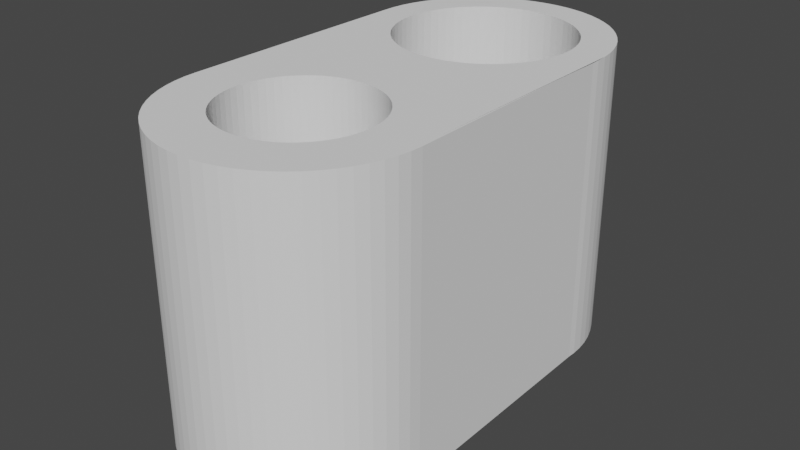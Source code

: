# Source: led_tachometer.blend  (saved by Blender 3.0.42; exported with 4.5.12 LTS)
import bpy
from mathutils import Matrix  # noqa: F401  (used for matrix-valued properties, if any)

bpy.ops.wm.read_factory_settings(use_empty=True)
scene = bpy.context.scene
scene.name = 'Scene'

# ---- collections
col_collection = bpy.data.collections.new('Collection'); scene.collection.children.link(col_collection)

# ---- world
world_world = bpy.data.worlds.new('World'); scene.world = world_world
world_world.use_nodes = True; world_world.node_tree.nodes.clear()
_N = world_world.node_tree.nodes; _L = world_world.node_tree.links
n0 = _N.new('ShaderNodeOutputWorld'); n0.name = 'World Output'; n0.location = (300, 300)
n1 = _N.new('ShaderNodeBackground'); n1.name = 'Background'; n1.location = (10, 300)
n1.inputs[0].default_value = (0.05088, 0.05088, 0.05088, 1.0)
_L.new(n1.outputs[0], n0.inputs[0])
n0.is_active_output = True
world_world.color = (0.05088, 0.05088, 0.05088)
world_world.use_sun_shadow = False
world_world.sun_shadow_jitter_overblur = 0.0

# ---- meshes
me_cylinder = bpy.data.meshes.new('Cylinder')
me_cylinder.from_pydata([(0.0, 4.86, -6.0), (0.0, 2.86, -4.0), (0.0, 4.86, 6.0), (0.2803, 2.846, -4.0), (0.4764, 4.837, -6.0), (0.4764, 4.837, 6.0), (0.9481, 4.767, -6.0), (0.558, 2.805, -4.0), (0.9481, 4.767, 6.0), (0.8302, 2.737, -4.0), (1.411, 4.651, -6.0), (1.411, 4.651, 6.0), (1.094, 2.642, -4.0), (1.86, 4.49, -6.0), (1.86, 4.49, 6.0), (1.348, 2.522, -4.0), (2.291, 4.286, -6.0), (2.291, 4.286, 6.0), (2.7, 4.041, -6.0), (1.589, 2.378, -4.0), (2.7, 4.041, 6.0), (3.083, 3.757, -6.0), (1.814, 2.211, -4.0), (3.083, 3.757, 6.0), (3.437, 3.437, -6.0), (2.022, 2.022, -4.0), (3.437, 3.437, 6.0), (3.757, 3.083, -6.0), (2.211, 1.814, -4.0), (3.757, 3.083, 6.0), (4.041, 2.7, -6.0), (2.378, 1.589, -4.0), (4.041, 2.7, 6.0), (2.522, 1.348, -4.0), (4.286, 2.291, -6.0), (4.286, 2.291, 6.0), (2.642, 1.094, -4.0), (4.49, 1.86, -6.0), (4.49, 1.86, 6.0), (2.737, 0.8302, -4.0), (4.651, 1.411, -6.0), (4.651, 1.411, 6.0), (2.805, 0.558, -4.0), (4.767, 0.9481, -6.0), (4.767, 0.9481, 6.0), (4.837, 0.4764, -6.0), (2.846, 0.2803, -4.0), (4.837, 0.4764, 6.0), (4.86, -2.124e-07, -6.0), (2.86, -1.25e-07, -4.0), (4.86, -2.124e-07, 6.0), (4.837, -0.4764, -6.0), (2.846, -0.2803, -4.0), (4.837, -0.4764, 6.0), (4.767, -0.9481, -6.0), (2.805, -0.558, -4.0), (4.767, -0.9481, 6.0), (4.651, -1.411, -6.0), (2.737, -0.8302, -4.0), (4.651, -1.411, 6.0), (4.49, -1.86, -6.0), (2.642, -1.094, -4.0), (4.49, -1.86, 6.0), (2.522, -1.348, -4.0), (4.286, -2.291, -6.0), (4.286, -2.291, 6.0), (2.378, -1.589, -4.0), (4.041, -2.7, -6.0), (4.041, -2.7, 6.0), (2.211, -1.814, -4.0), (3.757, -3.083, -6.0), (3.757, -3.083, 6.0), (2.022, -2.022, -4.0), (3.437, -3.437, -6.0), (3.437, -3.437, 6.0), (3.083, -3.757, -6.0), (1.814, -2.211, -4.0), (3.083, -3.757, 6.0), (2.7, -4.041, -6.0), (1.589, -2.378, -4.0), (2.7, -4.041, 6.0), (1.348, -2.522, -4.0), (2.291, -4.286, -6.0), (2.291, -4.286, 6.0), (1.094, -2.642, -4.0), (1.86, -4.49, -6.0), (1.86, -4.49, 6.0), (0.8302, -2.737, -4.0), (1.411, -4.651, -6.0), (1.411, -4.651, 6.0), (0.558, -2.805, -4.0), (0.9481, -4.767, -6.0), (0.9481, -4.767, 6.0), (0.2803, -2.846, -4.0), (0.4764, -4.837, -6.0), (0.4764, -4.837, 6.0), (-4.249e-07, -4.86, -6.0), (-2.5e-07, -2.86, -4.0), (-4.249e-07, -4.86, 6.0), (-0.2803, -2.846, -4.0), (-0.4764, -4.837, -6.0), (-0.4764, -4.837, 6.0), (-0.558, -2.805, -4.0), (-0.9481, -4.767, -6.0), (-0.9481, -4.767, 6.0), (-0.8302, -2.737, -4.0), (-1.411, -4.651, -6.0), (-1.411, -4.651, 6.0), (-1.094, -2.642, -4.0), (-1.86, -4.49, -6.0), (-1.86, -4.49, 6.0), (-1.348, -2.522, -4.0), (-2.291, -4.286, -6.0), (-2.291, -4.286, 6.0), (-1.589, -2.378, -4.0), (-2.7, -4.041, -6.0), (-2.7, -4.041, 6.0), (-1.814, -2.211, -4.0), (-3.083, -3.757, -6.0), (-3.083, -3.757, 6.0), (-2.022, -2.022, -4.0), (-3.437, -3.437, -6.0), (-3.437, -3.437, 6.0), (-3.757, -3.083, -6.0), (-2.211, -1.814, -4.0), (-3.757, -3.083, 6.0), (-4.041, -2.7, -6.0), (-2.378, -1.589, -4.0), (-4.041, -2.7, 6.0), (-4.286, -2.291, -6.0), (-2.522, -1.348, -4.0), (-4.286, -2.291, 6.0), (-2.642, -1.094, -4.0), (-4.49, -1.86, -6.0), (-4.49, -1.86, 6.0), (-2.737, -0.8302, -4.0), (-4.651, -1.411, -6.0), (-4.651, -1.411, 6.0), (-4.767, -0.9481, -6.0), (-2.805, -0.558, -4.0), (-4.767, -0.9481, 6.0), (-4.837, -0.4764, -6.0), (-2.846, -0.2803, -4.0), (-4.837, -0.4764, 6.0), (-2.86, 3.411e-08, -4.0), (-4.86, 5.795e-08, -6.0), (-4.86, 5.795e-08, 6.0), (-2.846, 0.2803, -4.0), (-4.837, 0.4764, -6.0), (-4.837, 0.4764, 6.0), (-2.805, 0.558, -4.0), (-4.767, 0.9481, -6.0), (-4.767, 0.9481, 6.0), (-2.737, 0.8302, -4.0), (-4.651, 1.411, -6.0), (-4.651, 1.411, 6.0), (-4.49, 1.86, -6.0), (-2.642, 1.094, -4.0), (-4.49, 1.86, 6.0), (-4.286, 2.291, -6.0), (-2.522, 1.348, -4.0), (-4.286, 2.291, 6.0), (-4.041, 2.7, -6.0), (-2.378, 1.589, -4.0), (-4.041, 2.7, 6.0), (-2.211, 1.814, -4.0), (-3.757, 3.083, -6.0), (-3.757, 3.083, 6.0), (-2.022, 2.022, -4.0), (-3.437, 3.437, -6.0), (-3.437, 3.437, 6.0), (-3.083, 3.757, -6.0), (-1.814, 2.211, -4.0), (-3.083, 3.757, 6.0), (-2.7, 4.041, -6.0), (-1.589, 2.378, -4.0), (-2.7, 4.041, 6.0), (-2.291, 4.286, -6.0), (-1.348, 2.522, -4.0), (-2.291, 4.286, 6.0), (-1.86, 4.49, -6.0), (-1.094, 2.642, -4.0), (-1.86, 4.49, 6.0), (-1.411, 4.651, -6.0), (-0.8302, 2.737, -4.0), (-1.411, 4.651, 6.0), (-0.9481, 4.767, -6.0), (-0.558, 2.805, -4.0), (-0.9481, 4.767, 6.0), (-0.2803, 2.846, -4.0), (-0.4764, 4.837, -6.0), (-0.4764, 4.837, 6.0), (0.558, -2.805, 6.0), (2.642, 1.094, 6.0), (2.737, 0.8302, 6.0), (0.2803, -2.846, 6.0), (-2.846, -0.2803, 6.0), (-2.5e-07, -2.86, 6.0), (2.805, 0.558, 6.0), (-2.86, 3.411e-08, 6.0), (-0.2803, -2.846, 6.0), (2.846, 0.2803, 6.0), (-0.558, -2.805, 6.0), (-2.846, 0.2803, 6.0), (-0.8302, -2.737, 6.0), (2.86, -1.25e-07, 6.0), (-2.805, 0.558, 6.0), (-1.094, -2.642, 6.0), (2.846, -0.2803, 6.0), (-1.348, -2.522, 6.0), (-2.737, 0.8302, 6.0), (-2.737, -0.8302, 6.0), (-2.642, -1.094, 6.0), (-2.805, -0.558, 6.0), (-1.589, -2.378, 6.0), (-2.522, -1.348, 6.0), (-2.522, 1.348, 6.0), (-2.022, -2.022, 6.0), (-2.211, -1.814, 6.0), (2.805, -0.558, 6.0), (-2.211, 1.814, 6.0), (-2.378, -1.589, 6.0), (-2.378, 1.589, 6.0), (-1.814, -2.211, 6.0), (-2.642, 1.094, 6.0), (-2.022, 2.022, 6.0), (-1.814, 2.211, 6.0), (-1.348, 2.522, 6.0), (-1.589, 2.378, 6.0), (-0.558, 2.805, 6.0), (-0.8302, 2.737, 6.0), (2.737, -0.8302, 6.0), (0.0, 2.86, 6.0), (0.558, 2.805, 6.0), (0.2803, 2.846, 6.0), (-0.2803, 2.846, 6.0), (-1.094, 2.642, 6.0), (2.642, -1.094, 6.0), (2.522, -1.348, 6.0), (2.378, -1.589, 6.0), (2.211, -1.814, 6.0), (2.022, -2.022, 6.0), (1.814, -2.211, 6.0), (0.8302, 2.737, 6.0), (0.8302, -2.737, 6.0), (1.348, -2.522, 6.0), (1.094, 2.642, 6.0), (1.814, 2.211, 6.0), (1.589, 2.378, 6.0), (1.589, -2.378, 6.0), (1.348, 2.522, 6.0), (1.094, -2.642, 6.0), (2.211, 1.814, 6.0), (2.522, 1.348, 6.0), (2.378, 1.589, 6.0), (2.022, 2.022, 6.0), (0.04901, 1.362, -6.0), (-0.4976, 1.811, -6.0), (0.04901, 1.362, -4.0), (-0.4976, 1.811, -4.0), (0.4904, 1.958, -6.0), (0.4904, 1.958, -4.0), (-0.5, 1.86, -6.0), (-0.5, 1.86, -4.0), (-4.371e-08, 1.36, -6.0), (-4.371e-08, 1.36, -4.0), (0.4976, 1.909, -6.0), (0.4976, 1.909, -4.0), (-0.04901, 1.362, -6.0), (-0.04901, 1.362, -4.0), (-0.4976, 1.909, -6.0), (-0.4976, 1.909, -4.0), (-0.09755, 1.37, -6.0), (-0.09755, 1.37, -4.0), (0.5, 1.86, -6.0), (0.5, 1.86, -4.0), (-0.4904, 1.958, -6.0), (-0.4904, 1.958, -4.0), (-0.1451, 1.382, -6.0), (-0.1451, 1.382, -4.0), (0.4976, 1.811, -6.0), (0.4976, 1.811, -4.0), (-0.1913, 1.398, -6.0), (-0.1913, 1.398, -4.0), (-0.4785, 2.005, -6.0), (-0.4785, 2.005, -4.0), (-0.4157, 2.138, -6.0), (-0.3865, 2.177, -6.0), (-0.3172, 2.247, -6.0), (-0.3536, 2.214, -6.0), (-0.2357, 1.419, -6.0), (-0.2357, 1.419, -4.0), (-0.1913, 2.322, -6.0), (-0.2357, 2.301, -6.0), (-0.2778, 1.444, -6.0), (-0.2778, 2.276, -6.0), (0.4904, 1.762, -6.0), (-0.1451, 2.338, -6.0), (-0.09755, 2.35, -6.0), (0.4904, 1.762, -4.0), (-0.04901, 2.358, -6.0), (0.04901, 2.358, -6.0), (0.1451, 2.338, -6.0), (0.09755, 1.37, -6.0), (0.09755, 2.35, -6.0), (0.0, 2.36, -6.0), (-0.4619, 2.051, -6.0), (-0.4619, 2.051, -4.0), (-0.2778, 1.444, -4.0), (0.1913, 1.398, -6.0), (0.2778, 1.444, -6.0), (0.2778, 2.276, -6.0), (0.2357, 1.419, -6.0), (0.2357, 2.301, -6.0), (0.3865, 1.543, -6.0), (0.3865, 2.177, -6.0), (0.3536, 1.506, -6.0), (0.3536, 2.214, -6.0), (0.3172, 1.473, -6.0), (0.3172, 2.247, -6.0), (0.441, 2.096, -6.0), (0.4619, 1.669, -6.0), (0.441, 1.624, -6.0), (0.4619, 2.051, -6.0), (0.4785, 1.715, -6.0), (0.4785, 1.715, -4.0), (0.4157, 1.582, -6.0), (-0.3172, 1.473, -6.0), (-0.3172, 1.473, -4.0), (0.4785, 2.005, -6.0), (-0.441, 2.096, -6.0), (-0.441, 2.096, -4.0), (0.4157, 2.138, -6.0), (-0.3536, 1.506, -6.0), (-0.3536, 1.506, -4.0), (0.1451, 1.382, -6.0), (0.4619, 1.669, -4.0), (0.1913, 2.322, -6.0), (-0.4157, 2.138, -4.0), (-0.3865, 1.543, -6.0), (-0.3865, 1.543, -4.0), (0.441, 1.624, -4.0), (-0.4157, 1.582, -6.0), (-0.4157, 1.582, -4.0), (-0.3865, 2.177, -4.0), (-0.441, 1.624, -6.0), (-0.441, 1.624, -4.0), (0.4157, 1.582, -4.0), (-0.4619, 1.669, -6.0), (-0.4785, 1.715, -6.0), (-0.4904, 1.762, -6.0), (-0.4619, 1.669, -4.0), (-0.3536, 2.214, -4.0), (-0.4785, 1.715, -4.0), (0.3865, 1.543, -4.0), (-0.3172, 2.247, -4.0), (-0.4904, 1.762, -4.0), (0.3536, 1.506, -4.0), (-0.2778, 2.276, -4.0), (-0.2357, 2.301, -4.0), (-0.1913, 2.322, -4.0), (-0.09755, 2.35, -4.0), (-0.1451, 2.338, -4.0), (0.3172, 1.473, -4.0), (0.0, 2.36, -4.0), (0.09755, 2.35, -4.0), (0.1451, 2.338, -4.0), (0.04901, 2.358, -4.0), (-0.04901, 2.358, -4.0), (0.2778, 2.276, -4.0), (0.2357, 2.301, -4.0), (0.3865, 2.177, -4.0), (0.3536, 2.214, -4.0), (0.3172, 2.247, -4.0), (0.441, 2.096, -4.0), (0.4785, 2.005, -4.0), (0.4619, 2.051, -4.0), (0.4157, 2.138, -4.0), (0.1913, 2.322, -4.0), (0.2778, 1.444, -4.0), (0.2357, 1.419, -4.0), (0.1913, 1.398, -4.0), (0.1451, 1.382, -4.0), (0.09755, 1.37, -4.0), (0.4976, -1.811, -6.0), (0.4976, -1.811, -4.0), (-0.3536, -2.214, -6.0), (-0.3536, -2.214, -4.0), (0.5, -1.86, -6.0), (0.5, -1.86, -4.0), (0.0, -1.36, -6.0), (-4.371e-08, -2.36, -6.0), (-0.3865, -2.177, -6.0), (-0.3865, -2.177, -4.0), (0.04901, -2.358, -6.0), (0.09755, -1.37, -6.0), (0.04901, -1.362, -6.0), (0.1451, -2.338, -6.0), (0.2778, -2.276, -6.0), (0.2357, -2.301, -6.0), (0.1913, -2.322, -6.0), (0.1913, -1.398, -6.0), (0.09755, -2.35, -6.0), (0.1451, -1.382, -6.0), (-0.4157, -2.138, -6.0), (-0.4157, -2.138, -4.0), (0.4976, -1.909, -6.0), (0.4976, -1.909, -4.0), (0.1913, -1.398, -4.0), (0.2357, -1.419, -4.0), (0.2778, -2.276, -4.0), (0.2357, -1.419, -6.0), (-0.441, -2.096, -6.0), (-0.441, -2.096, -4.0), (0.2778, -1.444, -4.0), (0.3172, -1.473, -4.0), (0.3536, -2.214, -4.0), (0.3536, -1.506, -4.0), (0.4157, -2.138, -4.0), (0.441, -2.096, -4.0), (0.3865, -2.177, -4.0), (0.3865, -1.543, -4.0), (0.4904, -1.958, -6.0), (0.4904, -1.958, -4.0), (0.3172, -2.247, -4.0), (-0.4619, -2.051, -6.0), (-0.4619, -2.051, -4.0), (0.2778, -1.444, -6.0), (-0.4785, -2.005, -6.0), (0.3172, -2.247, -6.0), (-0.4785, -2.005, -4.0), (0.3172, -1.473, -6.0), (0.4157, -2.138, -6.0), (0.4785, -2.005, -6.0), (0.4157, -1.582, -6.0), (0.3865, -2.177, -6.0), (0.3865, -1.543, -6.0), (0.4785, -2.005, -4.0), (0.3536, -2.214, -6.0), (0.3536, -1.506, -6.0), (0.4619, -2.051, -6.0), (0.4619, -1.669, -6.0), (0.4904, -1.762, -6.0), (0.441, -2.096, -6.0), (0.4619, -2.051, -4.0), (0.4785, -1.715, -6.0), (-0.4904, -1.958, -6.0), (-0.4904, -1.958, -4.0), (0.441, -1.624, -6.0), (-0.4976, -1.909, -6.0), (-0.4976, -1.909, -4.0), (-0.5, -1.86, -6.0), (-0.5, -1.86, -4.0), (0.4157, -1.582, -4.0), (0.441, -1.624, -4.0), (0.4619, -1.669, -4.0), (0.4785, -1.715, -4.0), (0.4904, -1.762, -4.0), (-0.4976, -1.811, -6.0), (-0.4976, -1.811, -4.0), (-0.4904, -1.762, -6.0), (-0.4904, -1.762, -4.0), (-0.4785, -1.715, -6.0), (-0.4785, -1.715, -4.0), (-0.4619, -1.669, -6.0), (-0.4619, -1.669, -4.0), (-0.2778, -2.276, -6.0), (-0.2357, -2.301, -6.0), (-0.1913, -2.322, -6.0), (-0.1451, -2.338, -6.0), (-0.1913, -1.398, -6.0), (-0.09755, -2.35, -6.0), (-0.09755, -1.37, -6.0), (-0.04901, -2.358, -6.0), (-0.04901, -1.362, -6.0), (-0.441, -1.624, -6.0), (-0.441, -1.624, -4.0), (-0.1451, -1.382, -6.0), (-0.4157, -1.582, -6.0), (-0.4157, -1.582, -4.0), (-0.2357, -1.419, -6.0), (-0.3865, -1.543, -6.0), (-0.3865, -1.543, -4.0), (-4.371e-08, -2.36, -4.0), (0.0, -1.36, -4.0), (0.04901, -2.358, -4.0), (0.04901, -1.362, -4.0), (0.1451, -1.382, -4.0), (0.2357, -2.301, -4.0), (0.1913, -2.322, -4.0), (0.1451, -2.338, -4.0), (-0.3536, -1.506, -6.0), (-0.3536, -1.506, -4.0), (0.09755, -2.35, -4.0), (0.09755, -1.37, -4.0), (-0.2778, -1.444, -6.0), (-0.3172, -2.247, -6.0), (-0.3172, -1.473, -6.0), (-0.3172, -1.473, -4.0), (-0.2778, -1.444, -4.0), (-0.2357, -2.301, -4.0), (-0.1913, -2.322, -4.0), (-0.1451, -2.338, -4.0), (-0.1451, -1.382, -4.0), (-0.09755, -2.35, -4.0), (-0.04901, -2.358, -4.0), (-0.04901, -1.362, -4.0), (-0.09755, -1.37, -4.0), (-0.2357, -1.419, -4.0), (-0.1913, -1.398, -4.0), (-0.3172, -2.247, -4.0), (-0.2778, -2.276, -4.0), (0.0, 13.2, -3.5), (0.0, 14.51, -6.0), (0.0, 14.51, 6.0), (0.3416, 13.19, -3.5), (0.4699, 14.49, -6.0), (0.6799, 13.14, -3.5), (0.4699, 14.49, 6.0), (0.9353, 14.42, -6.0), (1.012, 13.05, -3.5), (0.9353, 14.42, 6.0), (1.334, 12.94, -3.5), (1.392, 14.31, -6.0), (1.643, 12.79, -3.5), (1.392, 14.31, 6.0), (1.835, 14.15, -6.0), (1.936, 12.62, -3.5), (2.211, 12.41, -3.5), (1.835, 14.15, 6.0), (2.26, 13.95, -6.0), (2.464, 12.18, -3.5), (2.26, 13.95, 6.0), (2.663, 13.71, -6.0), (2.694, 11.93, -3.5), (2.663, 13.71, 6.0), (2.898, 11.66, -3.5), (3.041, 13.43, -6.0), (3.041, 13.43, 6.0), (3.073, 11.36, -3.5), (3.39, 13.11, -6.0), (3.22, 11.05, -3.5), (3.39, 13.11, 6.0), (3.335, 10.73, -3.5), (3.706, 12.76, -6.0), (3.418, 10.4, -3.5), (3.706, 12.76, 6.0), (3.468, 10.06, -3.5), (3.986, 12.38, -6.0), (3.986, 12.38, 6.0), (3.485, 9.72, -3.5), (4.228, 11.98, -6.0), (3.468, 9.378, -3.5), (4.228, 11.98, 6.0), (3.418, 9.04, -3.5), (4.429, 11.55, -6.0), (3.335, 8.708, -3.5), (4.429, 11.55, 6.0), (4.588, 11.11, -6.0), (3.22, 8.386, -3.5), (4.588, 11.11, 6.0), (4.702, 10.66, -6.0), (3.073, 8.077, -3.5), (4.702, 10.66, 6.0), (2.898, 7.784, -3.5), (4.771, 10.19, -6.0), (2.694, 7.509, -3.5), (4.771, 10.19, 6.0), (4.794, 9.72, -6.0), (2.464, 7.256, -3.5), (4.794, 9.72, 6.0), (2.211, 7.026, -3.5), (4.771, 9.25, -6.0), (1.936, 6.822, -3.5), (4.771, 9.25, 6.0), (1.643, 6.647, -3.5), (4.702, 8.785, -6.0), (4.702, 8.785, 6.0), (1.334, 6.5, -3.5), (4.588, 8.328, -6.0), (4.588, 8.328, 6.0), (1.012, 6.385, -3.5), (0.6799, 6.302, -3.5), (4.429, 7.885, -6.0), (0.3416, 6.252, -3.5), (4.429, 7.885, 6.0), (4.228, 7.46, -6.0), (-3.047e-07, 6.235, -3.5), (4.228, 7.46, 6.0), (3.986, 7.057, -6.0), (-0.3416, 6.252, -3.5), (-0.6799, 6.302, -3.5), (3.986, 7.057, 6.0), (3.706, 6.679, -6.0), (-1.012, 6.385, -3.5), (3.706, 6.679, 6.0), (3.39, 6.33, -6.0), (-1.334, 6.5, -3.5), (3.39, 6.33, 6.0), (-1.643, 6.647, -3.5), (3.041, 6.014, -6.0), (3.041, 6.014, 6.0), (-1.936, 6.822, -3.5), (-2.211, 7.026, -3.5), (2.663, 5.734, -6.0), (2.663, 5.734, 6.0), (-2.464, 7.256, -3.5), (2.26, 5.492, -6.0), (-2.694, 7.509, -3.5), (2.26, 5.492, 6.0), (1.835, 5.291, -6.0), (-2.898, 7.784, -3.5), (-3.073, 8.077, -3.5), (1.835, 5.291, 6.0), (1.392, 5.132, -6.0), (1.392, 5.132, 6.0), (-3.22, 8.386, -3.5), (-3.335, 8.708, -3.5), (0.9353, 5.018, -6.0), (-3.418, 9.04, -3.5), (0.9353, 5.018, 6.0), (0.4699, 4.949, -6.0), (-3.468, 9.378, -3.5), (0.4699, 4.949, 6.0), (-3.485, 9.72, -3.5), (-4.191e-07, 4.926, -6.0), (-3.468, 10.06, -3.5), (-4.191e-07, 4.926, 6.0), (-0.4699, 4.949, -6.0), (-3.418, 10.4, -3.5), (-0.4699, 4.949, 6.0), (-3.335, 10.73, -3.5), (-0.9353, 5.018, -6.0), (-3.22, 11.05, -3.5), (-0.9353, 5.018, 6.0), (-1.392, 5.132, -6.0), (-3.073, 11.36, -3.5), (-1.392, 5.132, 6.0), (-2.898, 11.66, -3.5), (-1.835, 5.291, -6.0), (-1.835, 5.291, 6.0), (-2.694, 11.93, -3.5), (-2.26, 5.492, -6.0), (-2.464, 12.18, -3.5), (-2.26, 5.492, 6.0), (-2.211, 12.41, -3.5), (-2.663, 5.734, -6.0), (-1.936, 12.62, -3.5), (-2.663, 5.734, 6.0), (-3.041, 6.014, -6.0), (-1.643, 12.79, -3.5), (-3.041, 6.014, 6.0), (-1.334, 12.94, -3.5), (-3.39, 6.33, -6.0), (-1.012, 13.05, -3.5), (-3.39, 6.33, 6.0), (-3.706, 6.679, -6.0), (-0.6799, 13.14, -3.5), (-3.706, 6.679, 6.0), (-0.3416, 13.19, -3.5), (-3.986, 7.057, -6.0), (-3.986, 7.057, 6.0), (-4.228, 7.46, -6.0), (-4.228, 7.46, 6.0), (-4.429, 7.885, -6.0), (-4.429, 7.885, 6.0), (-4.588, 8.328, -6.0), (-4.588, 8.328, 6.0), (-4.702, 8.785, -6.0), (-4.702, 8.785, 6.0), (-4.771, 9.25, -6.0), (-4.771, 9.25, 6.0), (-4.794, 9.72, -6.0), (-4.794, 9.72, 6.0), (-4.771, 10.19, -6.0), (-4.771, 10.19, 6.0), (-4.702, 10.66, -6.0), (-4.702, 10.66, 6.0), (-4.588, 11.11, -6.0), (-4.588, 11.11, 6.0), (-4.429, 11.55, -6.0), (-4.429, 11.55, 6.0), (-4.228, 11.98, -6.0), (-4.228, 11.98, 6.0), (-3.986, 12.38, -6.0), (-3.986, 12.38, 6.0), (-3.706, 12.76, -6.0), (-3.706, 12.76, 6.0), (-3.39, 13.11, -6.0), (-3.39, 13.11, 6.0), (-3.041, 13.43, -6.0), (-3.041, 13.43, 6.0), (-2.663, 13.71, -6.0), (-2.663, 13.71, 6.0), (-2.26, 13.95, -6.0), (-2.26, 13.95, 6.0), (-1.835, 14.15, -6.0), (-1.835, 14.15, 6.0), (-1.392, 14.31, -6.0), (-1.392, 14.31, 6.0), (-0.9353, 14.42, -6.0), (-0.9353, 14.42, 6.0), (-0.4699, 14.49, -6.0), (-0.4699, 14.49, 6.0), (2.654, 10.25, -6.0), (0.2652, 7.027, -6.0), (-2.693, 9.455, -6.0), (-2.706, 9.72, -6.0), (2.693, 9.985, -6.0), (-2.366e-07, 7.014, -6.0), (-2.693, 9.985, -6.0), (2.706, 9.72, -6.0), (-0.2652, 7.027, -6.0), (-2.654, 10.25, -6.0), (2.693, 9.455, -6.0), (-0.5279, 7.066, -6.0), (-2.589, 10.51, -6.0), (2.654, 9.192, -6.0), (-0.7855, 7.131, -6.0), (-2.5, 10.76, -6.0), (2.589, 8.934, -6.0), (-1.036, 7.22, -6.0), (-2.386, 11.0, -6.0), (2.5, 8.684, -6.0), (-1.276, 7.334, -6.0), (-2.25, 11.22, -6.0), (-0.2652, 12.41, -6.0), (2.386, 8.444, -6.0), (-1.503, 7.47, -6.0), (0.0, 12.43, -6.0), (0.5279, 7.066, -6.0), (0.5279, 12.37, -6.0), (-2.092, 11.44, -6.0), (0.2652, 12.41, -6.0), (0.7855, 12.31, -6.0), (1.036, 7.22, -6.0), (1.036, 12.22, -6.0), (1.717, 7.628, -6.0), (1.503, 7.47, -6.0), (1.503, 11.97, -6.0), (1.276, 7.334, -6.0), (2.25, 8.217, -6.0), (-1.717, 7.628, -6.0), (1.276, 12.11, -6.0), (0.7855, 7.131, -6.0), (-1.913, 11.63, -6.0), (1.717, 11.81, -6.0), (2.092, 8.003, -6.0), (1.913, 11.63, -6.0), (2.386, 11.0, -6.0), (-1.913, 7.807, -6.0), (2.25, 11.22, -6.0), (2.092, 11.44, -6.0), (2.589, 10.51, -6.0), (-1.717, 11.81, -6.0), (1.913, 7.807, -6.0), (-2.092, 8.003, -6.0), (2.5, 10.76, -6.0), (-1.503, 11.97, -6.0), (-2.25, 8.217, -6.0), (-1.276, 12.11, -6.0), (-2.386, 8.444, -6.0), (-1.036, 12.22, -6.0), (-2.5, 8.684, -6.0), (-0.7855, 12.31, -6.0), (-2.589, 8.934, -6.0), (-0.5279, 12.37, -6.0), (-2.654, 9.192, -6.0), (-2.589, 8.934, -3.5), (-1.012, 6.385, 6.0), (1.503, 7.47, -3.5), (-2.898, 11.66, 6.0), (3.485, 9.72, 6.0), (1.717, 11.81, -3.5), (-0.2652, 12.41, -3.5), (-2.5, 8.684, -3.5), (1.717, 7.628, -3.5), (1.503, 11.97, -3.5), (-2.654, 9.192, -3.5), (-2.694, 11.93, 6.0), (-0.5279, 12.37, -3.5), (3.468, 9.378, 6.0), (-1.334, 6.5, 6.0), (1.913, 11.63, -3.5), (1.276, 7.334, -3.5), (0.0, 12.43, -3.5), (-2.693, 9.455, -3.5), (-1.643, 6.647, 6.0), (2.092, 11.44, -3.5), (3.418, 9.04, 6.0), (-2.464, 12.18, 6.0), (1.036, 7.22, -3.5), (0.0, 13.2, 6.0), (-3.468, 9.378, 6.0), (-3.485, 9.72, 6.0), (-1.936, 6.822, 6.0), (0.3416, 13.19, 6.0), (-2.706, 9.72, -3.5), (-3.468, 10.06, 6.0), (-3.418, 9.04, 6.0), (-3.335, 8.708, 6.0), (2.25, 11.22, -3.5), (-2.211, 12.41, 6.0), (3.335, 8.708, 6.0), (-2.211, 7.026, 6.0), (-2.693, 9.985, -3.5), (0.6799, 13.14, 6.0), (0.7855, 7.131, -3.5), (-1.936, 12.62, 6.0), (2.386, 11.0, -3.5), (3.22, 8.386, 6.0), (-2.464, 7.256, 6.0), (-3.047e-07, 6.235, 6.0), (1.012, 13.05, 6.0), (-0.3416, 6.252, 6.0), (0.6799, 6.302, 6.0), (-2.654, 10.25, -3.5), (-1.643, 12.79, 6.0), (1.012, 6.385, 6.0), (0.5279, 7.066, -3.5), (2.5, 10.76, -3.5), (3.073, 8.077, 6.0), (0.3416, 6.252, 6.0), (-2.694, 7.509, 6.0), (1.334, 12.94, 6.0), (-1.334, 12.94, 6.0), (-2.589, 10.51, -3.5), (0.2652, 7.027, -3.5), (2.898, 7.784, 6.0), (2.589, 10.51, -3.5), (-2.898, 7.784, 6.0), (1.643, 12.79, 6.0), (-1.012, 13.05, 6.0), (-2.5, 10.76, -3.5), (3.335, 10.73, 6.0), (3.468, 10.06, 6.0), (2.654, 10.25, -3.5), (3.418, 10.4, 6.0), (2.694, 7.509, 6.0), (-2.366e-07, 7.014, -3.5), (-3.073, 8.077, 6.0), (1.936, 12.62, 6.0), (-0.6799, 13.14, 6.0), (-2.386, 11.0, -3.5), (2.693, 9.985, -3.5), (-3.22, 8.386, 6.0), (2.211, 12.41, 6.0), (2.464, 7.256, 6.0), (-0.3416, 13.19, 6.0), (-0.2652, 7.027, -3.5), (-2.25, 11.22, -3.5), (2.706, 9.72, -3.5), (2.464, 12.18, 6.0), (2.211, 7.026, 6.0), (-2.092, 11.44, -3.5), (-0.5279, 7.066, -3.5), (2.693, 9.455, -3.5), (2.694, 11.93, 6.0), (1.936, 6.822, 6.0), (-1.913, 11.63, -3.5), (-0.7855, 7.131, -3.5), (2.654, 9.192, -3.5), (2.898, 11.66, 6.0), (1.643, 6.647, 6.0), (-1.717, 11.81, -3.5), (-1.036, 7.22, -3.5), (3.073, 11.36, 6.0), (2.589, 8.934, -3.5), (1.334, 6.5, 6.0), (-1.503, 11.97, -3.5), (0.7855, 12.31, -3.5), (-1.276, 7.334, -3.5), (1.276, 12.11, -3.5), (3.22, 11.05, 6.0), (1.036, 12.22, -3.5), (2.5, 8.684, -3.5), (-1.276, 12.11, -3.5), (-1.503, 7.47, -3.5), (-3.418, 10.4, 6.0), (2.386, 8.444, -3.5), (-3.335, 10.73, 6.0), (-3.22, 11.05, 6.0), (-1.036, 12.22, -3.5), (-1.717, 7.628, -3.5), (2.25, 8.217, -3.5), (-3.073, 11.36, 6.0), (-0.7855, 12.31, -3.5), (-0.6799, 6.302, 6.0), (-1.913, 7.807, -3.5), (2.092, 8.003, -3.5), (1.913, 7.807, -3.5), (-2.092, 8.003, -3.5), (-2.25, 8.217, -3.5), (-2.386, 8.444, -3.5), (0.2652, 12.41, -3.5), (0.5279, 12.37, -3.5)], [], [(0, 2, 5, 4), (4, 5, 8, 6), (6, 8, 11, 10), (10, 11, 14, 13), (13, 14, 17, 16), (16, 17, 20, 18), (18, 20, 23, 21), (21, 23, 26, 24), (24, 26, 29, 27), (27, 29, 32, 30), (30, 32, 35, 34), (34, 35, 38, 37), (37, 38, 41, 40), (40, 41, 44, 43), (43, 44, 47, 45), (45, 47, 50, 48), (48, 50, 53, 51), (51, 53, 56, 54), (54, 56, 59, 57), (57, 59, 62, 60), (60, 62, 65, 64), (64, 65, 68, 67), (67, 68, 71, 70), (70, 71, 74, 73), (73, 74, 77, 75), (75, 77, 80, 78), (78, 80, 83, 82), (82, 83, 86, 85), (85, 86, 89, 88), (88, 89, 92, 91), (91, 92, 95, 94), (94, 95, 98, 96), (96, 98, 101, 100), (100, 101, 104, 103), (103, 104, 107, 106), (106, 107, 110, 109), (109, 110, 113, 112), (112, 113, 116, 115), (115, 116, 119, 118), (118, 119, 122, 121), (121, 122, 125, 123), (123, 125, 128, 126), (126, 128, 131, 129), (129, 131, 134, 133), (133, 134, 137, 136), (136, 137, 140, 138), (138, 140, 143, 141), (141, 143, 146, 145), (145, 146, 149, 148), (148, 149, 152, 151), (151, 152, 155, 154), (154, 155, 158, 156), (156, 158, 161, 159), (159, 161, 164, 162), (162, 164, 167, 166), (166, 167, 170, 169), (169, 170, 173, 171), (171, 173, 176, 174), (174, 176, 179, 177), (177, 179, 182, 180), (180, 182, 185, 183), (183, 185, 188, 186), (164, 161, 158, 155, 152, 149, 146, 143, 140, 137, 134, 131, 128, 125, 122, 119, 116, 113, 110, 107, 104, 101, 98, 95, 92, 89, 86, 83, 80, 77, 74, 71, 68, 65, 62, 59, 56, 219, 231, 237, 238, 239, 240, 241, 242, 249, 245, 251, 244, 192, 195, 197, 200, 202, 204, 207, 209, 214, 223, 217, 218, 221, 215, 212, 211, 213, 196, 199, 203, 206, 210, 224, 216, 222, 220, 225, 226, 228, 227, 236, 230, 229, 235, 232, 234, 233, 8, 5, 2, 191, 188, 185, 182, 179, 176, 173, 170, 167), (35, 32, 29, 26, 23, 20, 17, 14, 11, 8, 233, 243, 246, 250, 248, 247, 255, 252, 254, 253, 193, 194, 198, 201, 205, 208, 219, 56, 53, 50, 47, 44, 41, 38), (186, 188, 191, 190), (190, 191, 2, 0), (190, 0, 4, 6, 10, 13, 16, 18, 21, 24, 27, 30, 34, 37, 40, 43, 296, 280, 274, 266, 260, 329, 323, 320, 332, 315, 317, 319, 311, 313, 337, 302, 304, 301, 305, 300, 298, 297, 186), (391, 96, 100, 471, 473), (471, 100, 103, 106, 109, 112, 115, 118, 121, 123, 126, 129, 133, 136, 138, 141, 145, 148, 151, 154, 156, 159, 162, 166, 169, 171, 174, 177, 180, 183, 186, 297, 292, 293, 295, 288, 289, 287, 286, 330, 306, 284, 276, 270, 262, 257, 350, 349, 348, 345, 342, 339, 333, 327, 294, 290, 282, 278, 272, 268, 264, 256, 303, 335, 309, 312, 310, 318, 316, 314, 326, 322, 321, 324, 296, 43, 45, 48, 51, 54, 57, 60, 64, 67, 70, 73, 75, 78, 82, 85, 88, 91, 94, 96, 391, 394, 402, 397, 400, 399, 398, 429, 438, 435, 432, 443, 440, 433, 422, 406, 388, 384, 442, 445, 441, 448, 434, 436, 439, 431, 427, 411, 401, 403, 395, 396, 390, 474, 472, 477, 470, 480, 495, 497, 491, 481, 478, 475, 464, 462, 460, 458, 451, 449, 446, 428, 425, 412, 404, 392, 386, 496, 466, 467, 468, 469), (232, 1, 3, 234), (234, 3, 7, 233), (233, 7, 9, 243), (243, 9, 12, 246), (246, 12, 15, 250), (250, 15, 19, 248), (248, 19, 22, 247), (247, 22, 25, 255), (25, 28, 252, 255), (28, 31, 254, 252), (31, 33, 253, 254), (33, 36, 193, 253), (36, 39, 194, 193), (39, 42, 198, 194), (42, 46, 201, 198), (46, 49, 205, 201), (49, 52, 208, 205), (52, 55, 219, 208), (55, 58, 231, 219), (58, 61, 237, 231), (61, 63, 238, 237), (63, 66, 239, 238), (66, 69, 240, 239), (69, 72, 241, 240), (72, 76, 242, 241), (76, 79, 249, 242), (79, 81, 245, 249), (81, 84, 251, 245), (84, 87, 244, 251), (87, 90, 192, 244), (90, 93, 195, 192), (93, 97, 197, 195), (97, 99, 200, 197), (99, 102, 202, 200), (102, 105, 204, 202), (105, 108, 207, 204), (108, 111, 209, 207), (111, 114, 214, 209), (114, 117, 223, 214), (117, 120, 217, 223), (217, 120, 124, 218), (218, 124, 127, 221), (221, 127, 130, 215), (215, 130, 132, 212), (212, 132, 135, 211), (211, 135, 139, 213), (213, 139, 142, 196), (196, 142, 144, 199), (199, 144, 147, 203), (203, 147, 150, 206), (206, 150, 153, 210), (210, 153, 157, 224), (224, 157, 160, 216), (216, 160, 163, 222), (222, 163, 165, 220), (220, 165, 168, 225), (225, 168, 172, 226), (226, 172, 175, 228), (228, 175, 178, 227), (227, 178, 181, 236), (236, 181, 184, 230), (230, 184, 187, 229), (229, 187, 189, 235), (235, 189, 1, 232), (483, 97, 93, 90, 87, 84, 81, 79, 76, 72, 69, 66, 63, 61, 58, 55, 52, 49, 46, 42, 39, 36, 33, 31, 28, 25, 22, 19, 15, 12, 377, 374, 376, 375, 261, 267, 275, 281, 299, 325, 336, 341, 347, 354, 357, 363, 379, 380, 381, 382, 383, 258, 265, 269, 273, 279, 283, 291, 308, 328, 334, 340, 343, 346, 351, 353, 356, 259, 263, 271, 277, 285, 307, 331, 338, 181, 178, 175, 172, 168, 165, 163, 160, 157, 153, 150, 147, 144, 142, 139, 135, 132, 130, 127, 124, 120, 117, 114, 111, 108, 105, 102, 99, 502, 501, 500, 511, 510, 387, 393, 405, 413, 426, 430, 447, 450, 452, 459, 461, 463, 465, 476, 479, 482, 492, 498, 499, 508, 509, 503, 507, 506, 484, 486, 494, 487, 408, 409, 414, 415, 417, 421, 453, 454, 455, 456, 457, 385, 389, 407, 423, 437, 444, 419, 418, 420, 416, 424, 410, 488, 489, 490, 493, 485), (502, 99, 97, 483, 505, 504), (9, 7, 3, 1, 189, 187, 184, 181, 338, 344, 352, 355, 358, 359, 360, 362, 361, 368, 364, 367, 365, 366, 378, 370, 369, 373, 372, 371, 377, 12), (364, 305, 301, 367), (367, 301, 304, 365), (365, 304, 302, 366), (366, 302, 337, 378), (378, 337, 313, 370), (370, 313, 311, 369), (369, 311, 319, 373), (373, 319, 317, 372), (317, 315, 371, 372), (315, 332, 377, 371), (332, 320, 374, 377), (320, 323, 376, 374), (323, 329, 375, 376), (261, 375, 329, 260), (261, 260, 266, 267), (267, 266, 274, 275), (275, 274, 280, 281), (281, 280, 296, 299), (299, 296, 324, 325), (324, 321, 336, 325), (321, 322, 341, 336), (322, 326, 347, 341), (326, 314, 354, 347), (314, 316, 357, 354), (316, 318, 363, 357), (318, 310, 379, 363), (310, 312, 380, 379), (312, 309, 381, 380), (309, 335, 382, 381), (335, 303, 383, 382), (303, 256, 258, 383), (258, 256, 264, 265), (265, 264, 268, 269), (269, 268, 272, 273), (273, 272, 278, 279), (279, 278, 282, 283), (283, 282, 290, 291), (291, 290, 294, 308), (294, 327, 328, 308), (328, 327, 333, 334), (339, 340, 334, 333), (342, 343, 340, 339), (345, 346, 343, 342), (348, 351, 346, 345), (351, 348, 349, 353), (353, 349, 350, 356), (356, 350, 257, 259), (262, 263, 259, 257), (270, 271, 263, 262), (276, 277, 271, 270), (284, 285, 277, 276), (306, 307, 285, 284), (330, 331, 307, 306), (286, 338, 331, 330), (338, 286, 287, 344), (344, 287, 289, 352), (352, 289, 288, 355), (355, 288, 295, 358), (358, 295, 293, 359), (359, 293, 292, 360), (360, 292, 297, 362), (362, 297, 298, 361), (361, 298, 300, 368), (368, 300, 305, 364), (484, 390, 396, 486), (486, 396, 395, 494), (494, 395, 403, 487), (487, 403, 401, 408), (408, 401, 411, 409), (427, 414, 409, 411), (431, 415, 414, 427), (439, 417, 415, 431), (421, 417, 439, 436), (434, 453, 421, 436), (434, 448, 454, 453), (448, 441, 455, 454), (441, 445, 456, 455), (445, 442, 457, 456), (442, 384, 385, 457), (384, 388, 389, 385), (389, 388, 406, 407), (407, 406, 422, 423), (423, 422, 433, 437), (437, 433, 440, 444), (419, 444, 440, 443), (418, 419, 443, 432), (420, 418, 432, 435), (416, 420, 435, 438), (424, 416, 438, 429), (398, 410, 424, 429), (398, 399, 488, 410), (399, 400, 489, 488), (400, 397, 490, 489), (397, 402, 493, 490), (402, 394, 485, 493), (394, 391, 483, 485), (391, 473, 505, 483), (473, 471, 504, 505), (471, 469, 502, 504), (469, 468, 501, 502), (468, 467, 500, 501), (467, 466, 511, 500), (466, 496, 510, 511), (496, 386, 387, 510), (392, 393, 387, 386), (404, 405, 393, 392), (412, 413, 405, 404), (425, 426, 413, 412), (426, 425, 428, 430), (446, 447, 430, 428), (449, 450, 447, 446), (451, 452, 450, 449), (458, 459, 452, 451), (460, 461, 459, 458), (462, 463, 461, 460), (464, 465, 463, 462), (475, 476, 465, 464), (478, 479, 476, 475), (479, 478, 481, 482), (491, 492, 482, 481), (497, 498, 492, 491), (498, 497, 495, 499), (499, 495, 480, 508), (508, 480, 470, 509), (509, 470, 477, 503), (503, 477, 472, 507), (507, 472, 474, 506), (506, 474, 390, 484), (513, 514, 518, 516), (516, 518, 521, 519), (519, 521, 525, 523), (523, 525, 529, 526), (526, 529, 532, 530), (530, 532, 535, 533), (533, 535, 538, 537), (537, 538, 542, 540), (540, 542, 546, 544), (544, 546, 549, 548), (548, 549, 553, 551), (551, 553, 557, 555), (555, 557, 560, 558), (558, 560, 563, 561), (561, 563, 567, 565), (565, 567, 570, 568), (568, 570, 574, 572), (572, 574, 577, 576), (576, 577, 580, 579), (579, 580, 585, 583), (583, 585, 588, 586), (586, 588, 592, 589), (589, 592, 595, 593), (593, 595, 598, 596), (596, 598, 601, 600), (600, 601, 605, 604), (604, 605, 609, 607), (607, 609, 613, 610), (610, 613, 615, 614), (614, 615, 620, 618), (618, 620, 623, 621), (621, 623, 627, 625), (625, 627, 630, 628), (628, 630, 634, 632), (632, 634, 637, 635), (635, 637, 640, 639), (639, 640, 644, 642), (642, 644, 648, 646), (646, 648, 651, 649), (649, 651, 655, 653), (653, 655, 658, 656), (656, 658, 661, 660), (660, 661, 663, 662), (662, 663, 665, 664), (664, 665, 667, 666), (666, 667, 669, 668), (668, 669, 671, 670), (670, 671, 673, 672), (672, 673, 675, 674), (674, 675, 677, 676), (676, 677, 679, 678), (678, 679, 681, 680), (680, 681, 683, 682), (682, 683, 685, 684), (684, 685, 687, 686), (686, 687, 689, 688), (688, 689, 691, 690), (690, 691, 693, 692), (692, 693, 695, 694), (694, 695, 697, 696), (696, 697, 699, 698), (698, 699, 701, 700), (675, 673, 671, 793, 794, 798, 878, 880, 881, 885, 771, 779, 790, 802, 808, 817, 825, 832, 842, 848, 792, 796, 806, 813, 824, 831, 841, 846, 852, 857, 862, 866, 873, 834, 837, 835, 772, 781, 789, 803, 810, 821, 828, 838, 847, 853, 858, 863, 868, 818, 815, 822, 623, 620, 615, 613, 609, 605, 601, 598, 595, 592, 588, 585, 580, 577, 574, 570, 567, 563, 560, 557, 553, 549, 546, 542, 538, 535, 532, 529, 525, 521, 518, 514, 703, 701, 699, 697, 695, 693, 691, 689, 687, 685, 683, 681, 679, 677), (630, 627, 623, 822, 812, 814, 887, 769, 782, 787, 795, 804, 811, 823, 830, 840, 845, 800, 799, 793, 671, 669, 667, 665, 663, 661, 658, 655, 651, 648, 644, 640, 637, 634), (700, 701, 703, 702), (702, 703, 514, 513), (700, 702, 513, 516, 519, 523, 526, 530, 533, 537, 540, 544, 548, 551, 555, 558, 561, 565, 568, 572, 576, 579, 583, 586, 589, 593, 596, 600, 604, 607, 610, 614, 618, 621, 705, 730, 744, 735, 740, 738, 737, 755, 747, 741, 727, 723, 720, 717, 714, 711, 708, 704, 753, 757, 749, 751, 752, 748, 746, 739, 743, 736, 734, 731, 733, 729, 726, 766, 764, 762, 760, 758, 754, 745, 732, 725, 722, 719, 716, 713, 710, 707, 706, 670, 672, 674, 676, 678, 680, 682, 684, 686, 688, 690, 692, 694, 696, 698), (709, 705, 621, 625, 628, 632, 635, 639, 642, 646, 649, 653, 656, 660, 662, 664, 666, 668, 670, 706, 767, 765, 763, 761, 759, 756, 750, 742, 728, 724, 721, 718, 715, 712), (785, 729, 733, 894), (894, 733, 731, 895), (895, 731, 734, 870), (870, 734, 736, 874), (874, 736, 743, 872), (872, 743, 739, 777), (777, 739, 746, 773), (773, 746, 748, 783), (748, 752, 788, 783), (752, 751, 801, 788), (751, 749, 809, 801), (749, 757, 820, 809), (757, 753, 829, 820), (753, 704, 836, 829), (704, 708, 844, 836), (708, 711, 851, 844), (711, 714, 856, 851), (714, 717, 861, 856), (717, 720, 867, 861), (720, 723, 875, 867), (723, 727, 879, 875), (727, 741, 884, 879), (741, 747, 889, 884), (747, 755, 890, 889), (755, 737, 776, 890), (737, 738, 770, 776), (738, 740, 784, 770), (740, 735, 791, 784), (735, 744, 807, 791), (744, 730, 819, 807), (730, 705, 827, 819), (705, 709, 839, 827), (709, 712, 849, 839), (712, 715, 855, 849), (715, 718, 860, 855), (718, 721, 865, 860), (721, 724, 871, 865), (724, 728, 877, 871), (728, 742, 883, 877), (742, 750, 888, 883), (888, 750, 756, 891), (891, 756, 759, 892), (892, 759, 761, 893), (893, 761, 763, 775), (775, 763, 765, 768), (768, 765, 767, 778), (778, 767, 706, 786), (786, 706, 707, 797), (797, 707, 710, 805), (805, 710, 713, 816), (816, 713, 716, 826), (826, 716, 719, 833), (833, 719, 722, 843), (843, 722, 725, 850), (850, 725, 732, 854), (854, 732, 745, 859), (859, 745, 754, 864), (864, 754, 758, 869), (869, 758, 760, 876), (876, 760, 762, 882), (882, 762, 764, 886), (886, 764, 766, 780), (780, 766, 726, 774), (774, 726, 729, 785), (792, 512, 515, 796), (796, 515, 517, 806), (806, 517, 520, 813), (813, 520, 522, 824), (824, 522, 524, 831), (831, 524, 527, 841), (841, 527, 528, 846), (846, 528, 531, 852), (531, 534, 857, 852), (534, 536, 862, 857), (536, 539, 866, 862), (539, 541, 873, 866), (541, 543, 834, 873), (543, 545, 837, 834), (545, 547, 835, 837), (547, 550, 772, 835), (550, 552, 781, 772), (552, 554, 789, 781), (554, 556, 803, 789), (556, 559, 810, 803), (559, 562, 821, 810), (562, 564, 828, 821), (564, 566, 838, 828), (566, 569, 847, 838), (569, 571, 853, 847), (571, 573, 858, 853), (573, 575, 863, 858), (575, 578, 868, 863), (578, 581, 818, 868), (581, 582, 815, 818), (582, 584, 822, 815), (584, 587, 812, 822), (587, 590, 814, 812), (590, 591, 887, 814), (591, 594, 769, 887), (594, 597, 782, 769), (597, 599, 787, 782), (599, 602, 795, 787), (602, 603, 804, 795), (603, 606, 811, 804), (811, 606, 608, 823), (823, 608, 611, 830), (830, 611, 612, 840), (840, 612, 616, 845), (845, 616, 617, 800), (800, 617, 619, 799), (799, 619, 622, 793), (793, 622, 624, 794), (794, 624, 626, 798), (798, 626, 629, 878), (878, 629, 631, 880), (880, 631, 633, 881), (881, 633, 636, 885), (885, 636, 638, 771), (771, 638, 641, 779), (779, 641, 643, 790), (790, 643, 645, 802), (802, 645, 647, 808), (808, 647, 650, 817), (817, 650, 652, 825), (825, 652, 654, 832), (832, 654, 657, 842), (842, 657, 659, 848), (848, 659, 512, 792), (599, 597, 594, 591, 590, 587, 584, 827, 839, 849, 855, 860, 865, 871, 877, 883, 888, 891, 892, 893, 775, 768, 778, 786, 622, 619, 617, 616, 612, 611, 608, 606, 603, 602), (622, 786, 797, 805, 816, 826, 833, 843, 850, 854, 859, 864, 869, 876, 882, 886, 780, 774, 785, 894, 895, 870, 874, 872, 777, 773, 783, 788, 801, 809, 820, 829, 836, 844, 851, 856, 861, 867, 875, 879, 884, 889, 890, 776, 770, 784, 791, 807, 819, 827, 584, 582, 581, 578, 575, 573, 571, 569, 566, 564, 562, 559, 556, 554, 552, 550, 547, 545, 543, 541, 539, 536, 534, 531, 528, 527, 524, 522, 520, 517, 515, 512, 659, 657, 654, 652, 650, 647, 645, 643, 641, 638, 636, 633, 631, 629, 626, 624), (673, 672, 145, 146), (567, 565, 48, 50), (5, 8, 11, 14, 17, 20, 23, 26, 29, 32, 35, 38, 41, 44, 47, 50, 567, 570, 574, 577, 580, 585, 588, 592, 595, 598, 601, 605, 609, 613, 615, 620, 623, 627, 630, 634, 637, 640, 644, 648, 651, 655, 658, 661, 663, 665, 667, 669, 671, 673, 146, 149, 152, 155, 158, 161, 164, 167, 170, 173, 176, 179, 182, 185, 188, 191, 2), (0, 190, 186, 183, 180, 177, 174, 171, 169, 166, 162, 159, 156, 154, 151, 148, 145, 672, 670, 668, 666, 664, 662, 660, 656, 653, 649, 646, 642, 639, 635, 632, 628, 625, 621, 618, 614, 610, 607, 604, 600, 596, 593, 589, 586, 583, 579, 576, 572, 565, 48, 45, 43, 40, 37, 34, 30, 27, 24, 21, 18, 16, 13, 10, 6, 4)])
_uv = me_cylinder.uv_layers.new(name='UVMap')
_uv.uv.foreach_set('vector', [1.0, 0.5, 1.0, 1.0, 0.9844, 1.0, 0.9844, 0.5, 0.9844, 0.5, 0.9844, 1.0, 0.9688, 1.0, 0.9688, 0.5, 0.9688, 0.5, 0.9688, 1.0, 0.9531, 1.0, 0.9531, 0.5, 0.9531, 0.5, 0.9531, 1.0, 0.9375, 1.0, 0.9375, 0.5, 0.9375, 0.5, 0.9375, 1.0, 0.9219, 1.0, 0.9219, 0.5, 0.9219, 0.5, 0.9219, 1.0, 0.9062, 1.0, 0.9062, 0.5, 0.9062, 0.5, 0.9062, 1.0, 0.8906, 1.0, 0.8906, 0.5, 0.8906, 0.5, 0.8906, 1.0, 0.875, 1.0, 0.875, 0.5, 0.875, 0.5, 0.875, 1.0, 0.8594, 1.0, 0.8594, 0.5, 0.8594, 0.5, 0.8594, 1.0, 0.8438, 1.0, 0.8438, 0.5, 0.8438, 0.5, 0.8438, 1.0, 0.8281, 1.0, 0.8281, 0.5, 0.8281, 0.5, 0.8281, 1.0, 0.8125, 1.0, 0.8125, 0.5, 0.8125, 0.5, 0.8125, 1.0, 0.7969, 1.0, 0.7969, 0.5, 0.7969, 0.5, 0.7969, 1.0, 0.7812, 1.0, 0.7812, 0.5, 0.7812, 0.5, 0.7812, 1.0, 0.7656, 1.0, 0.7656, 0.5, 0.7656, 0.5, 0.7656, 1.0, 0.75, 1.0, 0.75, 0.5, 0.75, 0.5, 0.75, 1.0, 0.7344, 1.0, 0.7344, 0.5, 0.7344, 0.5, 0.7344, 1.0, 0.7188, 1.0, 0.7188, 0.5, 0.7188, 0.5, 0.7188, 1.0, 0.7031, 1.0, 0.7031, 0.5, 0.7031, 0.5, 0.7031, 1.0, 0.6875, 1.0, 0.6875, 0.5, 0.6875, 0.5, 0.6875, 1.0, 0.6719, 1.0, 0.6719, 0.5, 0.6719, 0.5, 0.6719, 1.0, 0.6562, 1.0, 0.6562, 0.5, 0.6562, 0.5, 0.6562, 1.0, 0.6406, 1.0, 0.6406, 0.5, 0.6406, 0.5, 0.6406, 1.0, 0.625, 1.0, 0.625, 0.5, 0.625, 0.5, 0.625, 1.0, 0.6094, 1.0, 0.6094, 0.5, 0.6094, 0.5, 0.6094, 1.0, 0.5938, 1.0, 0.5938, 0.5, 0.5938, 0.5, 0.5938, 1.0, 0.5781, 1.0, 0.5781, 0.5, 0.5781, 0.5, 0.5781, 1.0, 0.5625, 1.0, 0.5625, 0.5, 0.5625, 0.5, 0.5625, 1.0, 0.5469, 1.0, 0.5469, 0.5, 0.5469, 0.5, 0.5469, 1.0, 0.5312, 1.0, 0.5312, 0.5, 0.5312, 0.5, 0.5312, 1.0, 0.5156, 1.0, 0.5156, 0.5, 0.5156, 0.5, 0.5156, 1.0, 0.5, 1.0, 0.5, 0.5, 0.5, 0.5, 0.5, 1.0, 0.4844, 1.0, 0.4844, 0.5, 0.4844, 0.5, 0.4844, 1.0, 0.4688, 1.0, 0.4688, 0.5, 0.4688, 0.5, 0.4688, 1.0, 0.4531, 1.0, 0.4531, 0.5, 0.4531, 0.5, 0.4531, 1.0, 0.4375, 1.0, 0.4375, 0.5, 0.4375, 0.5, 0.4375, 1.0, 0.4219, 1.0, 0.4219, 0.5, 0.4219, 0.5, 0.4219, 1.0, 0.4062, 1.0, 0.4062, 0.5, 0.4062, 0.5, 0.4062, 1.0, 0.3906, 1.0, 0.3906, 0.5, 0.3906, 0.5, 0.3906, 1.0, 0.375, 1.0, 0.375, 0.5, 0.375, 0.5, 0.375, 1.0, 0.3594, 1.0, 0.3594, 0.5, 0.3594, 0.5, 0.3594, 1.0, 0.3438, 1.0, 0.3438, 0.5, 0.3438, 0.5, 0.3438, 1.0, 0.3281, 1.0, 0.3281, 0.5, 0.3281, 0.5, 0.3281, 1.0, 0.3125, 1.0, 0.3125, 0.5, 0.3125, 0.5, 0.3125, 1.0, 0.2969, 1.0, 0.2969, 0.5, 0.2969, 0.5, 0.2969, 1.0, 0.2812, 1.0, 0.2812, 0.5, 0.2812, 0.5, 0.2812, 1.0, 0.2656, 1.0, 0.2656, 0.5, 0.2656, 0.5, 0.2656, 1.0, 0.25, 1.0, 0.25, 0.5, 0.25, 0.5, 0.25, 1.0, 0.2344, 1.0, 0.2344, 0.5, 0.2344, 0.5, 0.2344, 1.0, 0.2188, 1.0, 0.2188, 0.5, 0.2188, 0.5, 0.2188, 1.0, 0.2031, 1.0, 0.2031, 0.5, 0.2031, 0.5, 0.2031, 1.0, 0.1875, 1.0, 0.1875, 0.5, 0.1875, 0.5, 0.1875, 1.0, 0.1719, 1.0, 0.1719, 0.5, 0.1719, 0.5, 0.1719, 1.0, 0.1562, 1.0, 0.1562, 0.5, 0.1562, 0.5, 0.1562, 1.0, 0.1406, 1.0, 0.1406, 0.5, 0.1406, 0.5, 0.1406, 1.0, 0.125, 1.0, 0.125, 0.5, 0.125, 0.5, 0.125, 1.0, 0.1094, 1.0, 0.1094, 0.5, 0.1094, 0.5, 0.1094, 1.0, 0.09375, 1.0, 0.09375, 0.5, 0.09375, 0.5, 0.09375, 1.0, 0.07812, 1.0, 0.07812, 0.5, 0.07812, 0.5, 0.07812, 1.0, 0.0625, 1.0, 0.0625, 0.5, 0.0625, 0.5, 0.0625, 1.0, 0.04688, 1.0, 0.04688, 0.5, 0.04688, 0.5, 0.04688, 1.0, 0.03125, 1.0, 0.03125, 0.5, 0.05045, 0.3833, 0.03834, 0.3631, 0.02827, 0.3418, 0.02033, 0.3197, 0.01461, 0.2968, 0.01116, 0.2735, 0.01, 0.25, 0.01116, 0.2265, 0.01461, 0.2032, 0.02033, 0.1803, 0.02827, 0.1582, 0.03834, 0.1369, 0.05045, 0.1167, 0.06448, 0.09775, 0.08029, 0.08029, 0.09775, 0.06448, 0.1167, 0.05045, 0.1369, 0.03834, 0.1582, 0.02827, 0.1803, 0.02033, 0.2032, 0.01461, 0.2265, 0.01116, 0.25, 0.01, 0.2735, 0.01116, 0.2968, 0.01461, 0.3197, 0.02033, 0.3418, 0.02827, 0.3631, 0.03834, 0.3833, 0.05045, 0.4023, 0.06448, 0.4197, 0.08029, 0.4355, 0.09775, 0.4496, 0.1167, 0.4617, 0.1369, 0.4717, 0.1582, 0.4797, 0.1803, 0.4854, 0.2032, 0.3885, 0.2224, 0.3852, 0.209, 0.3805, 0.196, 0.3746, 0.1834, 0.3674, 0.1715, 0.3592, 0.1604, 0.3499, 0.1501, 0.3396, 0.1408, 0.3285, 0.1326, 0.3166, 0.1254, 0.304, 0.1195, 0.291, 0.1148, 0.2776, 0.1115, 0.2638, 0.1094, 0.25, 0.1088, 0.2362, 0.1094, 0.2224, 0.1115, 0.209, 0.1148, 0.196, 0.1195, 0.1834, 0.1254, 0.1715, 0.1326, 0.1604, 0.1408, 0.1501, 0.1501, 0.1408, 0.1604, 0.1326, 0.1715, 0.1254, 0.1834, 0.1195, 0.196, 0.1148, 0.209, 0.1115, 0.2224, 0.1094, 0.2362, 0.1088, 0.25, 0.1094, 0.2638, 0.1115, 0.2776, 0.1148, 0.291, 0.1195, 0.304, 0.1254, 0.3166, 0.1326, 0.3285, 0.1408, 0.3396, 0.1501, 0.3499, 0.1604, 0.3592, 0.1715, 0.3674, 0.1834, 0.3746, 0.196, 0.3805, 0.209, 0.3852, 0.2224, 0.3885, 0.2362, 0.3906, 0.25, 0.3912, 0.2638, 0.3906, 0.2776, 0.3885, 0.2968, 0.4854, 0.2735, 0.4888, 0.25, 0.49, 0.2265, 0.4888, 0.2032, 0.4854, 0.1803, 0.4797, 0.1582, 0.4717, 0.1369, 0.4617, 0.1167, 0.4496, 0.09775, 0.4355, 0.08029, 0.4197, 0.06448, 0.4023, 0.4617, 0.3631, 0.4496, 0.3833, 0.4355, 0.4023, 0.4197, 0.4197, 0.4023, 0.4355, 0.3833, 0.4496, 0.3631, 0.4617, 0.3418, 0.4717, 0.3197, 0.4797, 0.2968, 0.4854, 0.2776, 0.3885, 0.291, 0.3852, 0.304, 0.3805, 0.3166, 0.3746, 0.3285, 0.3674, 0.3396, 0.3592, 0.3499, 0.3499, 0.3592, 0.3396, 0.3674, 0.3285, 0.3746, 0.3166, 0.3805, 0.304, 0.3852, 0.291, 0.3885, 0.2776, 0.3906, 0.2638, 0.3912, 0.25, 0.3906, 0.2362, 0.3885, 0.2224, 0.4854, 0.2032, 0.4888, 0.2265, 0.49, 0.25, 0.4888, 0.2735, 0.4854, 0.2968, 0.4797, 0.3197, 0.4717, 0.3418, 0.03125, 0.5, 0.03125, 1.0, 0.01562, 1.0, 0.01562, 0.5, 0.01562, 0.5, 0.01562, 1.0, 0.0, 1.0, 0.0, 0.5, 0.7265, 0.4888, 0.75, 0.49, 0.7735, 0.4888, 0.7968, 0.4854, 0.8197, 0.4797, 0.8418, 0.4717, 0.8631, 0.4617, 0.8833, 0.4496, 0.9023, 0.4355, 0.9197, 0.4197, 0.9355, 0.4023, 0.9496, 0.3833, 0.9617, 0.3631, 0.9717, 0.3418, 0.9797, 0.3197, 0.9854, 0.2968, 0.7742, 0.337, 0.7746, 0.3394, 0.7747, 0.3419, 0.7746, 0.3443, 0.7742, 0.3467, 0.7736, 0.349, 0.7728, 0.3513, 0.7718, 0.3535, 0.7705, 0.3556, 0.7691, 0.3575, 0.7675, 0.3593, 0.7657, 0.3609, 0.7637, 0.3624, 0.7616, 0.3636, 0.7594, 0.3647, 0.7572, 0.3655, 0.7548, 0.3661, 0.7524, 0.3664, 0.75, 0.3665, 0.7476, 0.3664, 0.7452, 0.3661, 0.7428, 0.3655, 0.7032, 0.4854, 0.75, 0.1335, 0.75, 0.01, 0.7265, 0.01116, 0.7452, 0.1339, 0.7476, 0.1336, 0.7452, 0.1339, 0.7265, 0.01116, 0.7032, 0.01461, 0.6803, 0.02033, 0.6582, 0.02827, 0.6369, 0.03834, 0.6167, 0.05045, 0.5977, 0.06448, 0.5803, 0.08029, 0.5645, 0.09775, 0.5504, 0.1167, 0.5383, 0.1369, 0.5283, 0.1582, 0.5203, 0.1803, 0.5146, 0.2032, 0.5112, 0.2265, 0.51, 0.25, 0.5112, 0.2735, 0.5146, 0.2968, 0.5203, 0.3197, 0.5283, 0.3418, 0.5383, 0.3631, 0.5504, 0.3833, 0.5645, 0.4023, 0.5803, 0.4197, 0.5977, 0.4355, 0.6167, 0.4496, 0.6369, 0.4617, 0.6582, 0.4717, 0.6803, 0.4797, 0.7032, 0.4854, 0.7428, 0.3655, 0.7406, 0.3647, 0.7384, 0.3636, 0.7363, 0.3624, 0.7343, 0.3609, 0.7325, 0.3593, 0.7309, 0.3575, 0.7295, 0.3556, 0.7282, 0.3535, 0.7272, 0.3513, 0.7264, 0.349, 0.7258, 0.3467, 0.7254, 0.3443, 0.7253, 0.3419, 0.7254, 0.3394, 0.7258, 0.337, 0.7264, 0.3347, 0.7272, 0.3324, 0.7282, 0.3302, 0.7295, 0.3281, 0.7309, 0.3262, 0.7325, 0.3244, 0.7343, 0.3228, 0.7363, 0.3213, 0.7384, 0.3201, 0.7406, 0.319, 0.7428, 0.3182, 0.7452, 0.3176, 0.7476, 0.3173, 0.75, 0.3172, 0.7524, 0.3173, 0.7548, 0.3176, 0.7572, 0.3182, 0.7594, 0.319, 0.7616, 0.3201, 0.7637, 0.3213, 0.7657, 0.3228, 0.7675, 0.3244, 0.7691, 0.3262, 0.7705, 0.3281, 0.7718, 0.3302, 0.7728, 0.3324, 0.7736, 0.3347, 0.7742, 0.337, 0.9854, 0.2968, 0.9888, 0.2735, 0.99, 0.25, 0.9888, 0.2265, 0.9854, 0.2032, 0.9797, 0.1803, 0.9717, 0.1582, 0.9617, 0.1369, 0.9496, 0.1167, 0.9355, 0.09775, 0.9197, 0.08029, 0.9023, 0.06448, 0.8833, 0.05045, 0.8631, 0.03834, 0.8418, 0.02827, 0.8197, 0.02033, 0.7968, 0.01461, 0.7735, 0.01116, 0.75, 0.01, 0.75, 0.1335, 0.7524, 0.1336, 0.7548, 0.1339, 0.7572, 0.1345, 0.7594, 0.1353, 0.7616, 0.1364, 0.7637, 0.1376, 0.7657, 0.1391, 0.7675, 0.1407, 0.7691, 0.1425, 0.7705, 0.1444, 0.7718, 0.1465, 0.7728, 0.1487, 0.7736, 0.151, 0.7742, 0.1533, 0.7746, 0.1557, 0.7747, 0.1581, 0.7746, 0.1606, 0.7742, 0.163, 0.7736, 0.1653, 0.7728, 0.1676, 0.7718, 0.1698, 0.7705, 0.1719, 0.7691, 0.1738, 0.7675, 0.1756, 0.7657, 0.1772, 0.7637, 0.1787, 0.7616, 0.1799, 0.7594, 0.181, 0.7572, 0.1818, 0.7548, 0.1824, 0.7524, 0.1827, 0.75, 0.1828, 0.7476, 0.1827, 0.7452, 0.1824, 0.7428, 0.1818, 0.7406, 0.181, 0.7384, 0.1799, 0.7363, 0.1787, 0.7343, 0.1772, 0.7325, 0.1756, 0.7309, 0.1738, 0.7295, 0.1719, 0.7282, 0.1698, 0.7272, 0.1676, 0.7264, 0.1653, 0.7258, 0.163, 0.7254, 0.1606, 0.7253, 0.1581, 0.7254, 0.1557, 0.7258, 0.1533, 0.7264, 0.151, 0.7272, 0.1487, 0.7282, 0.1465, 0.7295, 0.1444, 0.7309, 0.1425, 0.7325, 0.1407, 0.7343, 0.1391, 0.7363, 0.1376, 0.7384, 0.1364, 0.7406, 0.1353, 0.7428, 0.1345, 1.0, 0.9167, 1.0, 0.5, 0.9844, 0.5, 0.9844, 0.9167, 0.9844, 0.9167, 0.9844, 0.5, 0.9688, 0.5, 0.9688, 0.9167, 0.9688, 0.9167, 0.9688, 0.5, 0.9531, 0.5, 0.9531, 0.9167, 0.9531, 0.9167, 0.9531, 0.5, 0.9375, 0.5, 0.9375, 0.9167, 0.9375, 0.9167, 0.9375, 0.5, 0.9219, 0.5, 0.9219, 0.9167, 0.9219, 0.9167, 0.9219, 0.5, 0.9062, 0.5, 0.9062, 0.9167, 0.9062, 0.9167, 0.9062, 0.5, 0.8906, 0.5, 0.8906, 0.9167, 0.8906, 0.9167, 0.8906, 0.5, 0.875, 0.5, 0.875, 0.9167, 0.875, 0.5, 0.8594, 0.5, 0.8594, 0.9167, 0.875, 0.9167, 0.8594, 0.5, 0.8438, 0.5, 0.8438, 0.9167, 0.8594, 0.9167, 0.8438, 0.5, 0.8281, 0.5, 0.8281, 0.9167, 0.8438, 0.9167, 0.8281, 0.5, 0.8125, 0.5, 0.8125, 0.9167, 0.8281, 0.9167, 0.8125, 0.5, 0.7969, 0.5, 0.7969, 0.9167, 0.8125, 0.9167, 0.7969, 0.5, 0.7812, 0.5, 0.7812, 0.9167, 0.7969, 0.9167, 0.7812, 0.5, 0.7656, 0.5, 0.7656, 0.9167, 0.7812, 0.9167, 0.7656, 0.5, 0.75, 0.5, 0.75, 0.9167, 0.7656, 0.9167, 0.75, 0.5, 0.7344, 0.5, 0.7344, 0.9167, 0.75, 0.9167, 0.7344, 0.5, 0.7188, 0.5, 0.7188, 0.9167, 0.7344, 0.9167, 0.7188, 0.5, 0.7031, 0.5, 0.7031, 0.9167, 0.7188, 0.9167, 0.7031, 0.5, 0.6875, 0.5, 0.6875, 0.9167, 0.7031, 0.9167, 0.6875, 0.5, 0.6719, 0.5, 0.6719, 0.9167, 0.6875, 0.9167, 0.6719, 0.5, 0.6562, 0.5, 0.6562, 0.9167, 0.6719, 0.9167, 0.6562, 0.5, 0.6406, 0.5, 0.6406, 0.9167, 0.6562, 0.9167, 0.6406, 0.5, 0.625, 0.5, 0.625, 0.9167, 0.6406, 0.9167, 0.625, 0.5, 0.6094, 0.5, 0.6094, 0.9167, 0.625, 0.9167, 0.6094, 0.5, 0.5938, 0.5, 0.5938, 0.9167, 0.6094, 0.9167, 0.5938, 0.5, 0.5781, 0.5, 0.5781, 0.9167, 0.5938, 0.9167, 0.5781, 0.5, 0.5625, 0.5, 0.5625, 0.9167, 0.5781, 0.9167, 0.5625, 0.5, 0.5469, 0.5, 0.5469, 0.9167, 0.5625, 0.9167, 0.5469, 0.5, 0.5312, 0.5, 0.5312, 0.9167, 0.5469, 0.9167, 0.5312, 0.5, 0.5156, 0.5, 0.5156, 0.9167, 0.5312, 0.9167, 0.5156, 0.5, 0.5, 0.5, 0.5, 0.9167, 0.5156, 0.9167, 0.5, 0.5, 0.4844, 0.5, 0.4844, 0.9167, 0.5, 0.9167, 0.4844, 0.5, 0.4688, 0.5, 0.4688, 0.9167, 0.4844, 0.9167, 0.4688, 0.5, 0.4531, 0.5, 0.4531, 0.9167, 0.4688, 0.9167, 0.4531, 0.5, 0.4375, 0.5, 0.4375, 0.9167, 0.4531, 0.9167, 0.4375, 0.5, 0.4219, 0.5, 0.4219, 0.9167, 0.4375, 0.9167, 0.4219, 0.5, 0.4062, 0.5, 0.4062, 0.9167, 0.4219, 0.9167, 0.4062, 0.5, 0.3906, 0.5, 0.3906, 0.9167, 0.4062, 0.9167, 0.3906, 0.5, 0.375, 0.5, 0.375, 0.9167, 0.3906, 0.9167, 0.375, 0.9167, 0.375, 0.5, 0.3594, 0.5, 0.3594, 0.9167, 0.3594, 0.9167, 0.3594, 0.5, 0.3438, 0.5, 0.3437, 0.9167, 0.3438, 0.9167, 0.3438, 0.5, 0.3281, 0.5, 0.3281, 0.9167, 0.3281, 0.9167, 0.3281, 0.5, 0.3125, 0.5, 0.3125, 0.9167, 0.3125, 0.9167, 0.3125, 0.5, 0.2969, 0.5, 0.2969, 0.9167, 0.2969, 0.9167, 0.2969, 0.5, 0.2812, 0.5, 0.2812, 0.9167, 0.2812, 0.9167, 0.2812, 0.5, 0.2656, 0.5, 0.2656, 0.9167, 0.2656, 0.9167, 0.2656, 0.5, 0.25, 0.5, 0.25, 0.9167, 0.25, 0.9167, 0.25, 0.5, 0.2344, 0.5, 0.2344, 0.9167, 0.2344, 0.9167, 0.2344, 0.5, 0.2188, 0.5, 0.2188, 0.9167, 0.2188, 0.9167, 0.2188, 0.5, 0.2031, 0.5, 0.2031, 0.9167, 0.2031, 0.9167, 0.2031, 0.5, 0.1875, 0.5, 0.1875, 0.9167, 0.1875, 0.9167, 0.1875, 0.5, 0.1719, 0.5, 0.1719, 0.9167, 0.1719, 0.9167, 0.1719, 0.5, 0.1562, 0.5, 0.1562, 0.9167, 0.1562, 0.9167, 0.1562, 0.5, 0.1406, 0.5, 0.1406, 0.9167, 0.1406, 0.9167, 0.1406, 0.5, 0.125, 0.5, 0.125, 0.9167, 0.125, 0.9167, 0.125, 0.5, 0.1094, 0.5, 0.1094, 0.9167, 0.1094, 0.9167, 0.1094, 0.5, 0.09375, 0.5, 0.09375, 0.9167, 0.09375, 0.9167, 0.09375, 0.5, 0.07812, 0.5, 0.07812, 0.9167, 0.07812, 0.9167, 0.07812, 0.5, 0.0625, 0.5, 0.0625, 0.9167, 0.0625, 0.9167, 0.0625, 0.5, 0.04688, 0.5, 0.04688, 0.9167, 0.04688, 0.9167, 0.04688, 0.5, 0.03125, 0.5, 0.03125, 0.9167, 0.03125, 0.9167, 0.03125, 0.5, 0.01562, 0.5, 0.01562, 0.9167, 0.01562, 0.9167, 0.01562, 0.5, 0.0, 0.5, 0.0, 0.9167, 0.75, 0.05196, 0.75, 0.01, 0.7735, 0.01116, 0.7968, 0.01461, 0.8197, 0.02033, 0.8418, 0.02827, 0.8631, 0.03834, 0.8833, 0.05045, 0.9023, 0.06448, 0.9197, 0.08029, 0.9355, 0.09775, 0.9496, 0.1167, 0.9617, 0.1369, 0.9717, 0.1582, 0.9797, 0.1803, 0.9854, 0.2032, 0.9888, 0.2265, 0.99, 0.25, 0.9888, 0.2735, 0.9854, 0.2968, 0.9797, 0.3197, 0.9717, 0.3418, 0.9617, 0.3631, 0.9496, 0.3833, 0.9355, 0.4023, 0.9197, 0.4197, 0.9023, 0.4355, 0.8833, 0.4496, 0.8631, 0.4617, 0.8418, 0.4717, 0.7849, 0.4294, 0.787, 0.4259, 0.7888, 0.4221, 0.7902, 0.4183, 0.7912, 0.4143, 0.7918, 0.4102, 0.792, 0.4061, 0.7918, 0.402, 0.7912, 0.3979, 0.7902, 0.3939, 0.7888, 0.39, 0.787, 0.3863, 0.7849, 0.3828, 0.7824, 0.3795, 0.7797, 0.3764, 0.7766, 0.3737, 0.7733, 0.3712, 0.7698, 0.3691, 0.7661, 0.3673, 0.7622, 0.3659, 0.7582, 0.3649, 0.7541, 0.3643, 0.75, 0.3641, 0.7459, 0.3643, 0.7418, 0.3649, 0.7378, 0.3659, 0.7339, 0.3673, 0.7302, 0.3691, 0.7267, 0.3712, 0.7234, 0.3736, 0.7203, 0.3764, 0.7176, 0.3795, 0.7151, 0.3828, 0.713, 0.3863, 0.7112, 0.39, 0.7098, 0.3939, 0.7088, 0.3979, 0.7082, 0.402, 0.708, 0.4061, 0.7082, 0.4102, 0.7088, 0.4143, 0.7098, 0.4183, 0.7112, 0.4221, 0.713, 0.4259, 0.7151, 0.4294, 0.6582, 0.4717, 0.6369, 0.4617, 0.6167, 0.4496, 0.5977, 0.4355, 0.5803, 0.4197, 0.5645, 0.4023, 0.5504, 0.3833, 0.5383, 0.3631, 0.5283, 0.3418, 0.5203, 0.3197, 0.5146, 0.2968, 0.5112, 0.2735, 0.51, 0.25, 0.5112, 0.2265, 0.5146, 0.2032, 0.5203, 0.1803, 0.5283, 0.1582, 0.5383, 0.1369, 0.5504, 0.1167, 0.5645, 0.09775, 0.5803, 0.08029, 0.5977, 0.06448, 0.6167, 0.05045, 0.6369, 0.03834, 0.6582, 0.02827, 0.6803, 0.02033, 0.7032, 0.01461, 0.7265, 0.01116, 0.7378, 0.05376, 0.7339, 0.05515, 0.7302, 0.05691, 0.7267, 0.05903, 0.7234, 0.06148, 0.7203, 0.06425, 0.7176, 0.0673, 0.7151, 0.07061, 0.713, 0.07414, 0.7112, 0.07786, 0.7098, 0.08174, 0.7088, 0.08573, 0.7082, 0.0898, 0.708, 0.09392, 0.7082, 0.09803, 0.7088, 0.1021, 0.7098, 0.1061, 0.7112, 0.11, 0.713, 0.1137, 0.7151, 0.1172, 0.7176, 0.1205, 0.7203, 0.1236, 0.7234, 0.1264, 0.7267, 0.1288, 0.7302, 0.1309, 0.7339, 0.1327, 0.7378, 0.1341, 0.7418, 0.1351, 0.7459, 0.1357, 0.75, 0.1359, 0.7541, 0.1357, 0.7582, 0.1351, 0.7622, 0.1341, 0.7661, 0.1327, 0.7698, 0.1309, 0.7733, 0.1288, 0.7766, 0.1264, 0.7797, 0.1236, 0.7824, 0.1205, 0.7849, 0.1172, 0.787, 0.1137, 0.7888, 0.11, 0.7902, 0.1061, 0.7912, 0.1021, 0.7918, 0.09803, 0.792, 0.09392, 0.7918, 0.0898, 0.7912, 0.08573, 0.7902, 0.08174, 0.7888, 0.07786, 0.787, 0.07414, 0.7849, 0.07061, 0.7824, 0.0673, 0.7797, 0.06425, 0.7766, 0.06148, 0.7733, 0.05903, 0.7698, 0.05691, 0.7661, 0.05515, 0.7622, 0.05376, 0.7582, 0.05276, 0.7541, 0.05216, 0.7378, 0.05376, 0.7265, 0.01116, 0.75, 0.01, 0.75, 0.05196, 0.7459, 0.05216, 0.7418, 0.05276, 0.8197, 0.4797, 0.7968, 0.4854, 0.7735, 0.4888, 0.75, 0.49, 0.7265, 0.4888, 0.7032, 0.4854, 0.6803, 0.4797, 0.6582, 0.4717, 0.7151, 0.4294, 0.7176, 0.4327, 0.7203, 0.4358, 0.7234, 0.4385, 0.7267, 0.441, 0.7302, 0.4431, 0.7339, 0.4448, 0.7378, 0.4462, 0.7418, 0.4472, 0.7459, 0.4478, 0.75, 0.448, 0.7541, 0.4478, 0.7582, 0.4472, 0.7622, 0.4462, 0.7661, 0.4448, 0.7698, 0.4431, 0.7733, 0.441, 0.7766, 0.4385, 0.7797, 0.4358, 0.7824, 0.4327, 0.7849, 0.4294, 0.8418, 0.4717, 1.0, 0.6667, 1.0, 0.5833, 0.9844, 0.5833, 0.9844, 0.6667, 0.9844, 0.6667, 0.9844, 0.5833, 0.9688, 0.5833, 0.9688, 0.6667, 0.9688, 0.6667, 0.9688, 0.5833, 0.9531, 0.5833, 0.9531, 0.6667, 0.9531, 0.6667, 0.9531, 0.5833, 0.9375, 0.5833, 0.9375, 0.6667, 0.9375, 0.6667, 0.9375, 0.5833, 0.9219, 0.5833, 0.9219, 0.6667, 0.9219, 0.6667, 0.9219, 0.5833, 0.9062, 0.5833, 0.9062, 0.6667, 0.9062, 0.6667, 0.9062, 0.5833, 0.8906, 0.5833, 0.8906, 0.6667, 0.8906, 0.6667, 0.8906, 0.5833, 0.875, 0.5833, 0.875, 0.6667, 0.875, 0.5833, 0.8594, 0.5833, 0.8594, 0.6667, 0.875, 0.6667, 0.8594, 0.5833, 0.8438, 0.5833, 0.8438, 0.6667, 0.8594, 0.6667, 0.8438, 0.5833, 0.8281, 0.5833, 0.8281, 0.6667, 0.8437, 0.6667, 0.8281, 0.5833, 0.8125, 0.5833, 0.8125, 0.6667, 0.8281, 0.6667, 0.8125, 0.5833, 0.7969, 0.5833, 0.7969, 0.6667, 0.8125, 0.6667, 0.7812, 0.6667, 0.7969, 0.6667, 0.7969, 0.5833, 0.7812, 0.5833, 0.7812, 0.6667, 0.7812, 0.5833, 0.7656, 0.5833, 0.7656, 0.6667, 0.7656, 0.6667, 0.7656, 0.5833, 0.75, 0.5833, 0.75, 0.6667, 0.75, 0.6667, 0.75, 0.5833, 0.7344, 0.5833, 0.7344, 0.6667, 0.7344, 0.6667, 0.7344, 0.5833, 0.7188, 0.5833, 0.7188, 0.6667, 0.7188, 0.6667, 0.7188, 0.5833, 0.7031, 0.5833, 0.7031, 0.6667, 0.7031, 0.5833, 0.6875, 0.5833, 0.6875, 0.6667, 0.7031, 0.6667, 0.6875, 0.5833, 0.6719, 0.5833, 0.6719, 0.6667, 0.6875, 0.6667, 0.6719, 0.5833, 0.6562, 0.5833, 0.6562, 0.6667, 0.6719, 0.6667, 0.6562, 0.5833, 0.6406, 0.5833, 0.6406, 0.6667, 0.6562, 0.6667, 0.6406, 0.5833, 0.625, 0.5833, 0.625, 0.6667, 0.6406, 0.6667, 0.625, 0.5833, 0.6094, 0.5833, 0.6094, 0.6667, 0.625, 0.6667, 0.6094, 0.5833, 0.5938, 0.5833, 0.5938, 0.6667, 0.6094, 0.6667, 0.5938, 0.5833, 0.5781, 0.5833, 0.5781, 0.6667, 0.5938, 0.6667, 0.5781, 0.5833, 0.5625, 0.5833, 0.5625, 0.6667, 0.5781, 0.6667, 0.5625, 0.5833, 0.5469, 0.5833, 0.5469, 0.6667, 0.5625, 0.6667, 0.5469, 0.5833, 0.5312, 0.5833, 0.5312, 0.6667, 0.5469, 0.6667, 0.5312, 0.5833, 0.5156, 0.5833, 0.5156, 0.6667, 0.5312, 0.6667, 0.5156, 0.6667, 0.5156, 0.5833, 0.5, 0.5833, 0.5, 0.6667, 0.5, 0.6667, 0.5, 0.5833, 0.4844, 0.5833, 0.4844, 0.6667, 0.4844, 0.6667, 0.4844, 0.5833, 0.4688, 0.5833, 0.4688, 0.6667, 0.4687, 0.6667, 0.4688, 0.5833, 0.4531, 0.5833, 0.4531, 0.6667, 0.4531, 0.6667, 0.4531, 0.5833, 0.4375, 0.5833, 0.4375, 0.6667, 0.4375, 0.6667, 0.4375, 0.5833, 0.4219, 0.5833, 0.4219, 0.6667, 0.4219, 0.6667, 0.4219, 0.5833, 0.4062, 0.5833, 0.4062, 0.6667, 0.4062, 0.5833, 0.3906, 0.5833, 0.3906, 0.6667, 0.4062, 0.6667, 0.3906, 0.6667, 0.3906, 0.5833, 0.375, 0.5833, 0.375, 0.6667, 0.3594, 0.5833, 0.3594, 0.6667, 0.375, 0.6667, 0.375, 0.5833, 0.3438, 0.5833, 0.3438, 0.6667, 0.3594, 0.6667, 0.3594, 0.5833, 0.3281, 0.5833, 0.3281, 0.6667, 0.3438, 0.6667, 0.3437, 0.5833, 0.3125, 0.5833, 0.3125, 0.6667, 0.3281, 0.6667, 0.3281, 0.5833, 0.3125, 0.6667, 0.3125, 0.5833, 0.2969, 0.5833, 0.2969, 0.6667, 0.2969, 0.6667, 0.2969, 0.5833, 0.2812, 0.5833, 0.2812, 0.6667, 0.2812, 0.6667, 0.2812, 0.5833, 0.2656, 0.5833, 0.2656, 0.6667, 0.25, 0.5833, 0.25, 0.6667, 0.2656, 0.6667, 0.2656, 0.5833, 0.2344, 0.5833, 0.2344, 0.6667, 0.25, 0.6667, 0.25, 0.5833, 0.2188, 0.5833, 0.2188, 0.6667, 0.2344, 0.6667, 0.2344, 0.5833, 0.2031, 0.5833, 0.2031, 0.6667, 0.2188, 0.6667, 0.2188, 0.5833, 0.1875, 0.5833, 0.1875, 0.6667, 0.2031, 0.6667, 0.2031, 0.5833, 0.1719, 0.5833, 0.1719, 0.6667, 0.1875, 0.6667, 0.1875, 0.5833, 0.1562, 0.5833, 0.1562, 0.6667, 0.1719, 0.6667, 0.1719, 0.5833, 0.1562, 0.6667, 0.1562, 0.5833, 0.1406, 0.5833, 0.1406, 0.6667, 0.1406, 0.6667, 0.1406, 0.5833, 0.125, 0.5833, 0.125, 0.6667, 0.125, 0.6667, 0.125, 0.5833, 0.1094, 0.5833, 0.1094, 0.6667, 0.1094, 0.6667, 0.1094, 0.5833, 0.09375, 0.5833, 0.09375, 0.6667, 0.09375, 0.6667, 0.09375, 0.5833, 0.07812, 0.5833, 0.07812, 0.6667, 0.07812, 0.6667, 0.07812, 0.5833, 0.0625, 0.5833, 0.0625, 0.6667, 0.0625, 0.6667, 0.0625, 0.5833, 0.04688, 0.5833, 0.04688, 0.6667, 0.04688, 0.6667, 0.04688, 0.5833, 0.03125, 0.5833, 0.03125, 0.6667, 0.03125, 0.6667, 0.03125, 0.5833, 0.01562, 0.5833, 0.01562, 0.6667, 0.01562, 0.6667, 0.01562, 0.5833, 0.0, 0.5833, 0.0, 0.6667, 1.0, 0.6667, 1.0, 0.5833, 0.9844, 0.5833, 0.9844, 0.6667, 0.9844, 0.6667, 0.9844, 0.5833, 0.9688, 0.5833, 0.9688, 0.6667, 0.9688, 0.6667, 0.9688, 0.5833, 0.9531, 0.5833, 0.9531, 0.6667, 0.9531, 0.6667, 0.9531, 0.5833, 0.9375, 0.5833, 0.9375, 0.6667, 0.9375, 0.6667, 0.9375, 0.5833, 0.9219, 0.5833, 0.9219, 0.6667, 0.9062, 0.5833, 0.9062, 0.6667, 0.9219, 0.6667, 0.9219, 0.5833, 0.8906, 0.5833, 0.8906, 0.6667, 0.9062, 0.6667, 0.9062, 0.5833, 0.875, 0.5833, 0.875, 0.6667, 0.8906, 0.6667, 0.8906, 0.5833, 0.8594, 0.6667, 0.875, 0.6667, 0.875, 0.5833, 0.8594, 0.5833, 0.8438, 0.5833, 0.8438, 0.6667, 0.8594, 0.6667, 0.8594, 0.5833, 0.8438, 0.5833, 0.8281, 0.5833, 0.8281, 0.6667, 0.8437, 0.6667, 0.8281, 0.5833, 0.8125, 0.5833, 0.8125, 0.6667, 0.8281, 0.6667, 0.8125, 0.5833, 0.7969, 0.5833, 0.7969, 0.6667, 0.8125, 0.6667, 0.7969, 0.5833, 0.7812, 0.5833, 0.7812, 0.6667, 0.7969, 0.6667, 0.7812, 0.5833, 0.7656, 0.5833, 0.7656, 0.6667, 0.7812, 0.6667, 0.7656, 0.5833, 0.75, 0.5833, 0.75, 0.6667, 0.7656, 0.6667, 0.75, 0.6667, 0.75, 0.5833, 0.7344, 0.5833, 0.7344, 0.6667, 0.7344, 0.6667, 0.7344, 0.5833, 0.7188, 0.5833, 0.7188, 0.6667, 0.7188, 0.6667, 0.7188, 0.5833, 0.7031, 0.5833, 0.7031, 0.6667, 0.7031, 0.6667, 0.7031, 0.5833, 0.6875, 0.5833, 0.6875, 0.6667, 0.6719, 0.6667, 0.6875, 0.6667, 0.6875, 0.5833, 0.6719, 0.5833, 0.6562, 0.6667, 0.6719, 0.6667, 0.6719, 0.5833, 0.6562, 0.5833, 0.6406, 0.6667, 0.6562, 0.6667, 0.6562, 0.5833, 0.6406, 0.5833, 0.625, 0.6667, 0.6406, 0.6667, 0.6406, 0.5833, 0.625, 0.5833, 0.6094, 0.6667, 0.625, 0.6667, 0.625, 0.5833, 0.6094, 0.5833, 0.5938, 0.5833, 0.5938, 0.6667, 0.6094, 0.6667, 0.6094, 0.5833, 0.5938, 0.5833, 0.5781, 0.5833, 0.5781, 0.6667, 0.5938, 0.6667, 0.5781, 0.5833, 0.5625, 0.5833, 0.5625, 0.6667, 0.5781, 0.6667, 0.5625, 0.5833, 0.5469, 0.5833, 0.5469, 0.6667, 0.5625, 0.6667, 0.5469, 0.5833, 0.5312, 0.5833, 0.5312, 0.6667, 0.5469, 0.6667, 0.5312, 0.5833, 0.5156, 0.5833, 0.5156, 0.6667, 0.5312, 0.6667, 0.5156, 0.5833, 0.5, 0.5833, 0.5, 0.6667, 0.5156, 0.6667, 0.5, 0.5833, 0.4844, 0.5833, 0.4844, 0.6667, 0.5, 0.6667, 0.4844, 0.5833, 0.4688, 0.5833, 0.4688, 0.6667, 0.4844, 0.6667, 0.4688, 0.5833, 0.4531, 0.5833, 0.4531, 0.6667, 0.4687, 0.6667, 0.4531, 0.5833, 0.4375, 0.5833, 0.4375, 0.6667, 0.4531, 0.6667, 0.4375, 0.5833, 0.4219, 0.5833, 0.4219, 0.6667, 0.4375, 0.6667, 0.4219, 0.5833, 0.4062, 0.5833, 0.4062, 0.6667, 0.4219, 0.6667, 0.4062, 0.5833, 0.3906, 0.5833, 0.3906, 0.6667, 0.4062, 0.6667, 0.3906, 0.5833, 0.375, 0.5833, 0.375, 0.6667, 0.3906, 0.6667, 0.3594, 0.5833, 0.3594, 0.6667, 0.375, 0.6667, 0.375, 0.5833, 0.3438, 0.5833, 0.3438, 0.6667, 0.3594, 0.6667, 0.3594, 0.5833, 0.3281, 0.5833, 0.3281, 0.6667, 0.3438, 0.6667, 0.3437, 0.5833, 0.3125, 0.5833, 0.3125, 0.6667, 0.3281, 0.6667, 0.3281, 0.5833, 0.3125, 0.6667, 0.3125, 0.5833, 0.2969, 0.5833, 0.2969, 0.6667, 0.2812, 0.5833, 0.2812, 0.6667, 0.2969, 0.6667, 0.2969, 0.5833, 0.2656, 0.5833, 0.2656, 0.6667, 0.2812, 0.6667, 0.2812, 0.5833, 0.25, 0.5833, 0.25, 0.6667, 0.2656, 0.6667, 0.2656, 0.5833, 0.2344, 0.5833, 0.2344, 0.6667, 0.25, 0.6667, 0.25, 0.5833, 0.2188, 0.5833, 0.2188, 0.6667, 0.2344, 0.6667, 0.2344, 0.5833, 0.2031, 0.5833, 0.2031, 0.6667, 0.2188, 0.6667, 0.2188, 0.5833, 0.1875, 0.5833, 0.1875, 0.6667, 0.2031, 0.6667, 0.2031, 0.5833, 0.1719, 0.5833, 0.1719, 0.6667, 0.1875, 0.6667, 0.1875, 0.5833, 0.1562, 0.5833, 0.1562, 0.6667, 0.1719, 0.6667, 0.1719, 0.5833, 0.1562, 0.6667, 0.1562, 0.5833, 0.1406, 0.5833, 0.1406, 0.6667, 0.125, 0.5833, 0.125, 0.6667, 0.1406, 0.6667, 0.1406, 0.5833, 0.1094, 0.5833, 0.1094, 0.6667, 0.125, 0.6667, 0.125, 0.5833, 0.1094, 0.6667, 0.1094, 0.5833, 0.09375, 0.5833, 0.09375, 0.6667, 0.09375, 0.6667, 0.09375, 0.5833, 0.07812, 0.5833, 0.07812, 0.6667, 0.07812, 0.6667, 0.07812, 0.5833, 0.0625, 0.5833, 0.0625, 0.6667, 0.0625, 0.6667, 0.0625, 0.5833, 0.04688, 0.5833, 0.04688, 0.6667, 0.04688, 0.6667, 0.04688, 0.5833, 0.03125, 0.5833, 0.03125, 0.6667, 0.03125, 0.6667, 0.03125, 0.5833, 0.01562, 0.5833, 0.01562, 0.6667, 0.01562, 0.6667, 0.01562, 0.5833, 0.0, 0.5833, 0.0, 0.6667, 1.0, 0.5, 1.0, 1.0, 0.9844, 1.0, 0.9844, 0.5, 0.9844, 0.5, 0.9844, 1.0, 0.9688, 1.0, 0.9688, 0.5, 0.9688, 0.5, 0.9688, 1.0, 0.9531, 1.0, 0.9531, 0.5, 0.9531, 0.5, 0.9531, 1.0, 0.9375, 1.0, 0.9375, 0.5, 0.9375, 0.5, 0.9375, 1.0, 0.9219, 1.0, 0.9219, 0.5, 0.9219, 0.5, 0.9219, 1.0, 0.9062, 1.0, 0.9062, 0.5, 0.9062, 0.5, 0.9062, 1.0, 0.8906, 1.0, 0.8906, 0.5, 0.8906, 0.5, 0.8906, 1.0, 0.875, 1.0, 0.875, 0.5, 0.875, 0.5, 0.875, 1.0, 0.8594, 1.0, 0.8594, 0.5, 0.8594, 0.5, 0.8594, 1.0, 0.8438, 1.0, 0.8438, 0.5, 0.8438, 0.5, 0.8438, 1.0, 0.8281, 1.0, 0.8281, 0.5, 0.8281, 0.5, 0.8281, 1.0, 0.8125, 1.0, 0.8125, 0.5, 0.8125, 0.5, 0.8125, 1.0, 0.7969, 1.0, 0.7969, 0.5, 0.7969, 0.5, 0.7969, 1.0, 0.7812, 1.0, 0.7812, 0.5, 0.7812, 0.5, 0.7812, 1.0, 0.7656, 1.0, 0.7656, 0.5, 0.7656, 0.5, 0.7656, 1.0, 0.75, 1.0, 0.75, 0.5, 0.75, 0.5, 0.75, 1.0, 0.7344, 1.0, 0.7344, 0.5, 0.7344, 0.5, 0.7344, 1.0, 0.7188, 1.0, 0.7188, 0.5, 0.7188, 0.5, 0.7188, 1.0, 0.7031, 1.0, 0.7031, 0.5, 0.7031, 0.5, 0.7031, 1.0, 0.6875, 1.0, 0.6875, 0.5, 0.6875, 0.5, 0.6875, 1.0, 0.6719, 1.0, 0.6719, 0.5, 0.6719, 0.5, 0.6719, 1.0, 0.6562, 1.0, 0.6562, 0.5, 0.6562, 0.5, 0.6562, 1.0, 0.6406, 1.0, 0.6406, 0.5, 0.6406, 0.5, 0.6406, 1.0, 0.625, 1.0, 0.625, 0.5, 0.625, 0.5, 0.625, 1.0, 0.6094, 1.0, 0.6094, 0.5, 0.6094, 0.5, 0.6094, 1.0, 0.5938, 1.0, 0.5938, 0.5, 0.5938, 0.5, 0.5938, 1.0, 0.5781, 1.0, 0.5781, 0.5, 0.5781, 0.5, 0.5781, 1.0, 0.5625, 1.0, 0.5625, 0.5, 0.5625, 0.5, 0.5625, 1.0, 0.5469, 1.0, 0.5469, 0.5, 0.5469, 0.5, 0.5469, 1.0, 0.5312, 1.0, 0.5312, 0.5, 0.5312, 0.5, 0.5312, 1.0, 0.5156, 1.0, 0.5156, 0.5, 0.5156, 0.5, 0.5156, 1.0, 0.5, 1.0, 0.5, 0.5, 0.5, 0.5, 0.5, 1.0, 0.4844, 1.0, 0.4844, 0.5, 0.4844, 0.5, 0.4844, 1.0, 0.4688, 1.0, 0.4688, 0.5, 0.4688, 0.5, 0.4688, 1.0, 0.4531, 1.0, 0.4531, 0.5, 0.4531, 0.5, 0.4531, 1.0, 0.4375, 1.0, 0.4375, 0.5, 0.4375, 0.5, 0.4375, 1.0, 0.4219, 1.0, 0.4219, 0.5, 0.4219, 0.5, 0.4219, 1.0, 0.4062, 1.0, 0.4062, 0.5, 0.4062, 0.5, 0.4062, 1.0, 0.3906, 1.0, 0.3906, 0.5, 0.3906, 0.5, 0.3906, 1.0, 0.375, 1.0, 0.375, 0.5, 0.375, 0.5, 0.375, 1.0, 0.3594, 1.0, 0.3594, 0.5, 0.3594, 0.5, 0.3594, 1.0, 0.3438, 1.0, 0.3438, 0.5, 0.3438, 0.5, 0.3438, 1.0, 0.3281, 1.0, 0.3281, 0.5, 0.3281, 0.5, 0.3281, 1.0, 0.3125, 1.0, 0.3125, 0.5, 0.3125, 0.5, 0.3125, 1.0, 0.2969, 1.0, 0.2969, 0.5, 0.2969, 0.5, 0.2969, 1.0, 0.2812, 1.0, 0.2812, 0.5, 0.2812, 0.5, 0.2812, 1.0, 0.2656, 1.0, 0.2656, 0.5, 0.2656, 0.5, 0.2656, 1.0, 0.25, 1.0, 0.25, 0.5, 0.25, 0.5, 0.25, 1.0, 0.2344, 1.0, 0.2344, 0.5, 0.2344, 0.5, 0.2344, 1.0, 0.2188, 1.0, 0.2188, 0.5, 0.2188, 0.5, 0.2188, 1.0, 0.2031, 1.0, 0.2031, 0.5, 0.2031, 0.5, 0.2031, 1.0, 0.1875, 1.0, 0.1875, 0.5, 0.1875, 0.5, 0.1875, 1.0, 0.1719, 1.0, 0.1719, 0.5, 0.1719, 0.5, 0.1719, 1.0, 0.1562, 1.0, 0.1562, 0.5, 0.1562, 0.5, 0.1562, 1.0, 0.1406, 1.0, 0.1406, 0.5, 0.1406, 0.5, 0.1406, 1.0, 0.125, 1.0, 0.125, 0.5, 0.125, 0.5, 0.125, 1.0, 0.1094, 1.0, 0.1094, 0.5, 0.1094, 0.5, 0.1094, 1.0, 0.09375, 1.0, 0.09375, 0.5, 0.09375, 0.5, 0.09375, 1.0, 0.07812, 1.0, 0.07812, 0.5, 0.07812, 0.5, 0.07812, 1.0, 0.0625, 1.0, 0.0625, 0.5, 0.0625, 0.5, 0.0625, 1.0, 0.04688, 1.0, 0.04688, 0.5, 0.04688, 0.5, 0.04688, 1.0, 0.03125, 1.0, 0.03125, 0.5, 0.01116, 0.2735, 0.01, 0.25, 0.01116, 0.2265, 0.07637, 0.2329, 0.07553, 0.25, 0.07637, 0.2671, 0.07888, 0.284, 0.08304, 0.3006, 0.08881, 0.3168, 0.09613, 0.3322, 0.1049, 0.3469, 0.1151, 0.3607, 0.1266, 0.3734, 0.1393, 0.3849, 0.1531, 0.3951, 0.1678, 0.4039, 0.1832, 0.4112, 0.1994, 0.417, 0.216, 0.4211, 0.2329, 0.4236, 0.25, 0.4245, 0.2671, 0.4236, 0.284, 0.4211, 0.3006, 0.417, 0.3168, 0.4112, 0.3322, 0.4039, 0.3469, 0.3951, 0.3607, 0.3849, 0.3734, 0.3734, 0.3849, 0.3607, 0.3951, 0.3469, 0.4039, 0.3322, 0.4112, 0.3168, 0.417, 0.3006, 0.4211, 0.284, 0.4236, 0.2671, 0.4245, 0.25, 0.4236, 0.2329, 0.4211, 0.216, 0.417, 0.1994, 0.4112, 0.1832, 0.4039, 0.1678, 0.3951, 0.1531, 0.3849, 0.1393, 0.3734, 0.1266, 0.3607, 0.1151, 0.3469, 0.1049, 0.3322, 0.09613, 0.3168, 0.08881, 0.3006, 0.08304, 0.284, 0.07888, 0.2671, 0.07637, 0.2735, 0.01116, 0.2968, 0.01461, 0.3197, 0.02033, 0.3418, 0.02827, 0.3631, 0.03834, 0.3833, 0.05045, 0.4023, 0.06448, 0.4197, 0.08029, 0.4355, 0.09775, 0.4496, 0.1167, 0.4617, 0.1369, 0.4717, 0.1582, 0.4797, 0.1803, 0.4854, 0.2032, 0.4888, 0.2265, 0.49, 0.25, 0.4888, 0.2735, 0.4854, 0.2968, 0.4797, 0.3197, 0.4717, 0.3418, 0.4617, 0.3631, 0.4496, 0.3833, 0.4355, 0.4023, 0.4197, 0.4197, 0.4023, 0.4355, 0.3833, 0.4496, 0.3631, 0.4617, 0.3418, 0.4717, 0.3197, 0.4797, 0.2968, 0.4854, 0.2735, 0.4888, 0.25, 0.49, 0.2265, 0.4888, 0.2032, 0.4854, 0.1803, 0.4797, 0.1582, 0.4717, 0.1369, 0.4617, 0.1167, 0.4496, 0.09775, 0.4355, 0.08029, 0.4197, 0.06448, 0.4023, 0.05045, 0.3833, 0.03834, 0.3631, 0.02827, 0.3418, 0.02033, 0.3197, 0.01461, 0.2968, 0.2265, 0.01116, 0.25, 0.01, 0.2735, 0.01116, 0.2671, 0.07637, 0.25, 0.07553, 0.2329, 0.07637, 0.216, 0.07888, 0.1994, 0.08304, 0.1832, 0.08881, 0.1678, 0.09613, 0.1531, 0.1049, 0.1393, 0.1151, 0.1266, 0.1266, 0.1151, 0.1393, 0.1049, 0.1531, 0.09613, 0.1678, 0.08881, 0.1832, 0.08304, 0.1994, 0.07888, 0.216, 0.07637, 0.2329, 0.01116, 0.2265, 0.01461, 0.2032, 0.02033, 0.1803, 0.02827, 0.1582, 0.03834, 0.1369, 0.05045, 0.1167, 0.06448, 0.09775, 0.08029, 0.08029, 0.09775, 0.06448, 0.1167, 0.05045, 0.1369, 0.03834, 0.1582, 0.02827, 0.1803, 0.02033, 0.2032, 0.01461, 0.03125, 0.5, 0.03125, 1.0, 0.01562, 1.0, 0.01562, 0.5, 0.01562, 0.5, 0.01562, 1.0, 0.0, 1.0, 0.0, 0.5, 0.7032, 0.4854, 0.7265, 0.4888, 0.75, 0.49, 0.7735, 0.4888, 0.7968, 0.4854, 0.8197, 0.4797, 0.8418, 0.4717, 0.8631, 0.4617, 0.8833, 0.4496, 0.9023, 0.4355, 0.9197, 0.4197, 0.9355, 0.4023, 0.9496, 0.3833, 0.9617, 0.3631, 0.9717, 0.3418, 0.9797, 0.3197, 0.9854, 0.2968, 0.9888, 0.2735, 0.99, 0.25, 0.9888, 0.2265, 0.9854, 0.2032, 0.9797, 0.1803, 0.9717, 0.1582, 0.9617, 0.1369, 0.9496, 0.1167, 0.9355, 0.09775, 0.9197, 0.08029, 0.9023, 0.06448, 0.8833, 0.05045, 0.8631, 0.03834, 0.8418, 0.02827, 0.8197, 0.02033, 0.7968, 0.01461, 0.7735, 0.01116, 0.7633, 0.1152, 0.7764, 0.1171, 0.7893, 0.1204, 0.8018, 0.1248, 0.8139, 0.1305, 0.8253, 0.1374, 0.8359, 0.1453, 0.8458, 0.1542, 0.8547, 0.1641, 0.8626, 0.1747, 0.8695, 0.1861, 0.8752, 0.1982, 0.8796, 0.2107, 0.8829, 0.2236, 0.8848, 0.2367, 0.8855, 0.25, 0.8848, 0.2633, 0.8829, 0.2764, 0.8796, 0.2893, 0.8752, 0.3018, 0.8695, 0.3139, 0.8626, 0.3253, 0.8547, 0.3359, 0.8458, 0.3458, 0.8359, 0.3547, 0.8253, 0.3626, 0.8139, 0.3695, 0.8018, 0.3752, 0.7893, 0.3796, 0.7764, 0.3829, 0.7633, 0.3848, 0.75, 0.3855, 0.7367, 0.3848, 0.7236, 0.3829, 0.7107, 0.3796, 0.6982, 0.3752, 0.6861, 0.3695, 0.6747, 0.3626, 0.6641, 0.3547, 0.6542, 0.3458, 0.6453, 0.3359, 0.6374, 0.3253, 0.6305, 0.3139, 0.6248, 0.3018, 0.6204, 0.2893, 0.6171, 0.2764, 0.6152, 0.2633, 0.6145, 0.25, 0.6152, 0.2367, 0.5112, 0.2265, 0.51, 0.25, 0.5112, 0.2735, 0.5146, 0.2968, 0.5203, 0.3197, 0.5283, 0.3418, 0.5383, 0.3631, 0.5504, 0.3833, 0.5645, 0.4023, 0.5803, 0.4197, 0.5977, 0.4355, 0.6167, 0.4496, 0.6369, 0.4617, 0.6582, 0.4717, 0.6803, 0.4797, 0.75, 0.1145, 0.7633, 0.1152, 0.7735, 0.01116, 0.75, 0.01, 0.7265, 0.01116, 0.7032, 0.01461, 0.6803, 0.02033, 0.6582, 0.02827, 0.6369, 0.03834, 0.6167, 0.05045, 0.5977, 0.06448, 0.5803, 0.08029, 0.5645, 0.09775, 0.5504, 0.1167, 0.5383, 0.1369, 0.5283, 0.1582, 0.5203, 0.1803, 0.5146, 0.2032, 0.5112, 0.2265, 0.6152, 0.2367, 0.6171, 0.2236, 0.6204, 0.2107, 0.6248, 0.1982, 0.6305, 0.1861, 0.6374, 0.1747, 0.6453, 0.1641, 0.6542, 0.1542, 0.6641, 0.1453, 0.6747, 0.1374, 0.6861, 0.1305, 0.6982, 0.1248, 0.7107, 0.1204, 0.7236, 0.1171, 0.7367, 0.1152, 1.0, 0.9917, 1.0, 0.8875, 0.9844, 0.8875, 0.9844, 0.9917, 0.9844, 0.9917, 0.9844, 0.8875, 0.9688, 0.8875, 0.9688, 0.9917, 0.9687, 0.9917, 0.9688, 0.8875, 0.9531, 0.8875, 0.9531, 0.9917, 0.9531, 0.9917, 0.9531, 0.8875, 0.9375, 0.8875, 0.9375, 0.9917, 0.9375, 0.9917, 0.9375, 0.8875, 0.9219, 0.8875, 0.9219, 0.9917, 0.9219, 0.9917, 0.9219, 0.8875, 0.9062, 0.8875, 0.9062, 0.9917, 0.9062, 0.9917, 0.9062, 0.8875, 0.8906, 0.8875, 0.8906, 0.9917, 0.8906, 0.9917, 0.8906, 0.8875, 0.875, 0.8875, 0.875, 0.9917, 0.875, 0.8875, 0.8594, 0.8875, 0.8594, 0.9917, 0.875, 0.9917, 0.8594, 0.8875, 0.8438, 0.8875, 0.8438, 0.9917, 0.8594, 0.9917, 0.8438, 0.8875, 0.8281, 0.8875, 0.8281, 0.9917, 0.8438, 0.9917, 0.8281, 0.8875, 0.8125, 0.8875, 0.8125, 0.9917, 0.8281, 0.9917, 0.8125, 0.8875, 0.7969, 0.8875, 0.7969, 0.9917, 0.8125, 0.9917, 0.7969, 0.8875, 0.7812, 0.8875, 0.7812, 0.9917, 0.7969, 0.9917, 0.7812, 0.8875, 0.7656, 0.8875, 0.7656, 0.9917, 0.7812, 0.9917, 0.7656, 0.8875, 0.75, 0.8875, 0.75, 0.9917, 0.7656, 0.9917, 0.75, 0.8875, 0.7344, 0.8875, 0.7344, 0.9917, 0.75, 0.9917, 0.7344, 0.8875, 0.7188, 0.8875, 0.7188, 0.9917, 0.7344, 0.9917, 0.7188, 0.8875, 0.7031, 0.8875, 0.7031, 0.9917, 0.7188, 0.9917, 0.7031, 0.8875, 0.6875, 0.8875, 0.6875, 0.9917, 0.7031, 0.9917, 0.6875, 0.8875, 0.6719, 0.8875, 0.6719, 0.9917, 0.6875, 0.9917, 0.6719, 0.8875, 0.6562, 0.8875, 0.6562, 0.9917, 0.6719, 0.9917, 0.6562, 0.8875, 0.6406, 0.8875, 0.6406, 0.9917, 0.6562, 0.9917, 0.6406, 0.8875, 0.625, 0.8875, 0.625, 0.9917, 0.6406, 0.9917, 0.625, 0.8875, 0.6094, 0.8875, 0.6094, 0.9917, 0.625, 0.9917, 0.6094, 0.8875, 0.5938, 0.8875, 0.5938, 0.9917, 0.6094, 0.9917, 0.5938, 0.8875, 0.5781, 0.8875, 0.5781, 0.9917, 0.5938, 0.9917, 0.5781, 0.8875, 0.5625, 0.8875, 0.5625, 0.9917, 0.5781, 0.9917, 0.5625, 0.8875, 0.5469, 0.8875, 0.5469, 0.9917, 0.5625, 0.9917, 0.5469, 0.8875, 0.5312, 0.8875, 0.5312, 0.9917, 0.5469, 0.9917, 0.5312, 0.8875, 0.5156, 0.8875, 0.5156, 0.9917, 0.5312, 0.9917, 0.5156, 0.8875, 0.5, 0.8875, 0.5, 0.9917, 0.5156, 0.9917, 0.5, 0.8875, 0.4844, 0.8875, 0.4844, 0.9917, 0.5, 0.9917, 0.4844, 0.8875, 0.4688, 0.8875, 0.4688, 0.9917, 0.4844, 0.9917, 0.4688, 0.8875, 0.4531, 0.8875, 0.4531, 0.9917, 0.4687, 0.9917, 0.4531, 0.8875, 0.4375, 0.8875, 0.4375, 0.9917, 0.4531, 0.9917, 0.4375, 0.8875, 0.4219, 0.8875, 0.4219, 0.9917, 0.4375, 0.9917, 0.4219, 0.8875, 0.4062, 0.8875, 0.4062, 0.9917, 0.4219, 0.9917, 0.4062, 0.8875, 0.3906, 0.8875, 0.3906, 0.9917, 0.4062, 0.9917, 0.3906, 0.8875, 0.375, 0.8875, 0.375, 0.9917, 0.3906, 0.9917, 0.375, 0.9917, 0.375, 0.8875, 0.3594, 0.8875, 0.3594, 0.9917, 0.3594, 0.9917, 0.3594, 0.8875, 0.3438, 0.8875, 0.3438, 0.9917, 0.3438, 0.9917, 0.3438, 0.8875, 0.3281, 0.8875, 0.3281, 0.9917, 0.3281, 0.9917, 0.3281, 0.8875, 0.3125, 0.8875, 0.3125, 0.9917, 0.3125, 0.9917, 0.3125, 0.8875, 0.2969, 0.8875, 0.2969, 0.9917, 0.2969, 0.9917, 0.2969, 0.8875, 0.2812, 0.8875, 0.2812, 0.9917, 0.2812, 0.9917, 0.2812, 0.8875, 0.2656, 0.8875, 0.2656, 0.9917, 0.2656, 0.9917, 0.2656, 0.8875, 0.25, 0.8875, 0.25, 0.9917, 0.25, 0.9917, 0.25, 0.8875, 0.2344, 0.8875, 0.2344, 0.9917, 0.2344, 0.9917, 0.2344, 0.8875, 0.2187, 0.8875, 0.2188, 0.9917, 0.2187, 0.9917, 0.2188, 0.8875, 0.2031, 0.8875, 0.2031, 0.9917, 0.2031, 0.9917, 0.2031, 0.8875, 0.1875, 0.8875, 0.1875, 0.9917, 0.1875, 0.9917, 0.1875, 0.8875, 0.1719, 0.8875, 0.1719, 0.9917, 0.1719, 0.9917, 0.1719, 0.8875, 0.1562, 0.8875, 0.1562, 0.9917, 0.1562, 0.9917, 0.1562, 0.8875, 0.1406, 0.8875, 0.1406, 0.9917, 0.1406, 0.9917, 0.1406, 0.8875, 0.125, 0.8875, 0.125, 0.9917, 0.125, 0.9917, 0.125, 0.8875, 0.1094, 0.8875, 0.1094, 0.9917, 0.1094, 0.9917, 0.1094, 0.8875, 0.09375, 0.8875, 0.09375, 0.9917, 0.09375, 0.9917, 0.09375, 0.8875, 0.07812, 0.8875, 0.07812, 0.9917, 0.07812, 0.9917, 0.07812, 0.8875, 0.0625, 0.8875, 0.0625, 0.9917, 0.0625, 0.9917, 0.0625, 0.8875, 0.04687, 0.8875, 0.04688, 0.9917, 0.04688, 0.9917, 0.04688, 0.8875, 0.03125, 0.8875, 0.03125, 0.9917, 0.03125, 0.9917, 0.03125, 0.8875, 0.01562, 0.8875, 0.01562, 0.9917, 0.01562, 0.9917, 0.01562, 0.8875, 0.0, 0.8875, 0.0, 0.9917, 1.0, 0.8958, 1.0, 0.5, 0.9844, 0.5, 0.9844, 0.8958, 0.9844, 0.8958, 0.9844, 0.5, 0.9688, 0.5, 0.9688, 0.8958, 0.9688, 0.8958, 0.9688, 0.5, 0.9531, 0.5, 0.9531, 0.8958, 0.9531, 0.8958, 0.9531, 0.5, 0.9375, 0.5, 0.9375, 0.8958, 0.9375, 0.8958, 0.9375, 0.5, 0.9219, 0.5, 0.9219, 0.8958, 0.9219, 0.8958, 0.9219, 0.5, 0.9062, 0.5, 0.9062, 0.8958, 0.9062, 0.8958, 0.9062, 0.5, 0.8906, 0.5, 0.8906, 0.8958, 0.8906, 0.8958, 0.8906, 0.5, 0.875, 0.5, 0.875, 0.8958, 0.875, 0.5, 0.8594, 0.5, 0.8594, 0.8958, 0.875, 0.8958, 0.8594, 0.5, 0.8438, 0.5, 0.8438, 0.8958, 0.8594, 0.8958, 0.8438, 0.5, 0.8281, 0.5, 0.8281, 0.8958, 0.8438, 0.8958, 0.8281, 0.5, 0.8125, 0.5, 0.8125, 0.8958, 0.8281, 0.8958, 0.8125, 0.5, 0.7969, 0.5, 0.7969, 0.8958, 0.8125, 0.8958, 0.7969, 0.5, 0.7812, 0.5, 0.7812, 0.8958, 0.7969, 0.8958, 0.7812, 0.5, 0.7656, 0.5, 0.7656, 0.8958, 0.7812, 0.8958, 0.7656, 0.5, 0.75, 0.5, 0.75, 0.8958, 0.7656, 0.8958, 0.75, 0.5, 0.7344, 0.5, 0.7344, 0.8958, 0.75, 0.8958, 0.7344, 0.5, 0.7188, 0.5, 0.7188, 0.8958, 0.7344, 0.8958, 0.7188, 0.5, 0.7031, 0.5, 0.7031, 0.8958, 0.7188, 0.8958, 0.7031, 0.5, 0.6875, 0.5, 0.6875, 0.8958, 0.7031, 0.8958, 0.6875, 0.5, 0.6719, 0.5, 0.6719, 0.8958, 0.6875, 0.8958, 0.6719, 0.5, 0.6562, 0.5, 0.6562, 0.8958, 0.6719, 0.8958, 0.6562, 0.5, 0.6406, 0.5, 0.6406, 0.8958, 0.6562, 0.8958, 0.6406, 0.5, 0.625, 0.5, 0.625, 0.8958, 0.6406, 0.8958, 0.625, 0.5, 0.6094, 0.5, 0.6094, 0.8958, 0.625, 0.8958, 0.6094, 0.5, 0.5938, 0.5, 0.5938, 0.8958, 0.6094, 0.8958, 0.5938, 0.5, 0.5781, 0.5, 0.5781, 0.8958, 0.5938, 0.8958, 0.5781, 0.5, 0.5625, 0.5, 0.5625, 0.8958, 0.5781, 0.8958, 0.5625, 0.5, 0.5469, 0.5, 0.5469, 0.8958, 0.5625, 0.8958, 0.5469, 0.5, 0.5312, 0.5, 0.5312, 0.8958, 0.5469, 0.8958, 0.5312, 0.5, 0.5156, 0.5, 0.5156, 0.8958, 0.5312, 0.8958, 0.5156, 0.5, 0.5, 0.5, 0.5, 0.8958, 0.5156, 0.8958, 0.5, 0.5, 0.4844, 0.5, 0.4844, 0.8958, 0.5, 0.8958, 0.4844, 0.5, 0.4688, 0.5, 0.4688, 0.8958, 0.4844, 0.8958, 0.4688, 0.5, 0.4531, 0.5, 0.4531, 0.8958, 0.4688, 0.8958, 0.4531, 0.5, 0.4375, 0.5, 0.4375, 0.8958, 0.4531, 0.8958, 0.4375, 0.5, 0.4219, 0.5, 0.4219, 0.8958, 0.4375, 0.8958, 0.4219, 0.5, 0.4062, 0.5, 0.4062, 0.8958, 0.4219, 0.8958, 0.4062, 0.5, 0.3906, 0.5, 0.3906, 0.8958, 0.4062, 0.8958, 0.3906, 0.5, 0.375, 0.5, 0.375, 0.8958, 0.3906, 0.8958, 0.375, 0.8958, 0.375, 0.5, 0.3594, 0.5, 0.3594, 0.8958, 0.3594, 0.8958, 0.3594, 0.5, 0.3438, 0.5, 0.3438, 0.8958, 0.3438, 0.8958, 0.3438, 0.5, 0.3281, 0.5, 0.3281, 0.8958, 0.3281, 0.8958, 0.3281, 0.5, 0.3125, 0.5, 0.3125, 0.8958, 0.3125, 0.8958, 0.3125, 0.5, 0.2969, 0.5, 0.2969, 0.8958, 0.2969, 0.8958, 0.2969, 0.5, 0.2812, 0.5, 0.2812, 0.8958, 0.2812, 0.8958, 0.2812, 0.5, 0.2656, 0.5, 0.2656, 0.8958, 0.2656, 0.8958, 0.2656, 0.5, 0.25, 0.5, 0.25, 0.8958, 0.25, 0.8958, 0.25, 0.5, 0.2344, 0.5, 0.2344, 0.8958, 0.2344, 0.8958, 0.2344, 0.5, 0.2188, 0.5, 0.2188, 0.8958, 0.2188, 0.8958, 0.2188, 0.5, 0.2031, 0.5, 0.2031, 0.8958, 0.2031, 0.8958, 0.2031, 0.5, 0.1875, 0.5, 0.1875, 0.8958, 0.1875, 0.8958, 0.1875, 0.5, 0.1719, 0.5, 0.1719, 0.8958, 0.1719, 0.8958, 0.1719, 0.5, 0.1562, 0.5, 0.1562, 0.8958, 0.1562, 0.8958, 0.1562, 0.5, 0.1406, 0.5, 0.1406, 0.8958, 0.1406, 0.8958, 0.1406, 0.5, 0.125, 0.5, 0.125, 0.8958, 0.125, 0.8958, 0.125, 0.5, 0.1094, 0.5, 0.1094, 0.8958, 0.1094, 0.8958, 0.1094, 0.5, 0.09375, 0.5, 0.09375, 0.8958, 0.09375, 0.8958, 0.09375, 0.5, 0.07812, 0.5, 0.07812, 0.8958, 0.07812, 0.8958, 0.07812, 0.5, 0.0625, 0.5, 0.0625, 0.8958, 0.0625, 0.8958, 0.0625, 0.5, 0.04688, 0.5, 0.04688, 0.8958, 0.04688, 0.8958, 0.04688, 0.5, 0.03125, 0.5, 0.03125, 0.8958, 0.03125, 0.8958, 0.03125, 0.5, 0.01562, 0.5, 0.01562, 0.8958, 0.01562, 0.8958, 0.01562, 0.5, 0.0, 0.5, 0.0, 0.8958, 0.6369, 0.03834, 0.6582, 0.02827, 0.6803, 0.02033, 0.7032, 0.01461, 0.7265, 0.01116, 0.75, 0.01, 0.7735, 0.01116, 0.7683, 0.06454, 0.75, 0.06365, 0.7317, 0.06454, 0.7136, 0.06723, 0.6959, 0.07167, 0.6787, 0.07783, 0.6622, 0.08565, 0.6465, 0.09505, 0.6318, 0.1059, 0.6182, 0.1182, 0.6059, 0.1318, 0.5951, 0.1465, 0.5857, 0.1622, 0.5778, 0.1787, 0.5717, 0.1959, 0.5672, 0.2136, 0.5645, 0.2317, 0.5112, 0.2265, 0.5146, 0.2032, 0.5203, 0.1803, 0.5283, 0.1582, 0.5383, 0.1369, 0.5504, 0.1167, 0.5645, 0.09775, 0.5803, 0.08029, 0.5977, 0.06448, 0.6167, 0.05045, 0.5112, 0.2265, 0.5645, 0.2317, 0.5636, 0.25, 0.5645, 0.2683, 0.5672, 0.2864, 0.5717, 0.3041, 0.5778, 0.3213, 0.5857, 0.3378, 0.5951, 0.3535, 0.6059, 0.3682, 0.6182, 0.3818, 0.6318, 0.3941, 0.6465, 0.4049, 0.6622, 0.4143, 0.6787, 0.4222, 0.6959, 0.4283, 0.7136, 0.4328, 0.7317, 0.4355, 0.75, 0.4364, 0.7683, 0.4355, 0.7864, 0.4328, 0.8041, 0.4283, 0.8213, 0.4222, 0.8378, 0.4143, 0.8535, 0.4049, 0.8682, 0.3941, 0.8818, 0.3818, 0.8941, 0.3682, 0.9049, 0.3535, 0.9143, 0.3378, 0.9222, 0.3213, 0.9283, 0.3041, 0.9328, 0.2864, 0.9355, 0.2683, 0.9364, 0.25, 0.9355, 0.2317, 0.9328, 0.2136, 0.9283, 0.1959, 0.9222, 0.1787, 0.9143, 0.1622, 0.9049, 0.1465, 0.8941, 0.1318, 0.8818, 0.1182, 0.8682, 0.1059, 0.8535, 0.09505, 0.8378, 0.08565, 0.8213, 0.07783, 0.8041, 0.07167, 0.7864, 0.06723, 0.7683, 0.06454, 0.7735, 0.01116, 0.7968, 0.01461, 0.8197, 0.02033, 0.8418, 0.02827, 0.8631, 0.03834, 0.8833, 0.05045, 0.9023, 0.06448, 0.9197, 0.08029, 0.9355, 0.09775, 0.9496, 0.1167, 0.9617, 0.1369, 0.9717, 0.1582, 0.9797, 0.1803, 0.9854, 0.2032, 0.9888, 0.2265, 0.99, 0.25, 0.9888, 0.2735, 0.9854, 0.2968, 0.9797, 0.3197, 0.9717, 0.3418, 0.9617, 0.3631, 0.9496, 0.3833, 0.9355, 0.4023, 0.9197, 0.4197, 0.9023, 0.4355, 0.8833, 0.4496, 0.8631, 0.4617, 0.8418, 0.4717, 0.8197, 0.4797, 0.7968, 0.4854, 0.7735, 0.4888, 0.75, 0.49, 0.7265, 0.4888, 0.7032, 0.4854, 0.6803, 0.4797, 0.6582, 0.4717, 0.6369, 0.4617, 0.6167, 0.4496, 0.5977, 0.4355, 0.5803, 0.4197, 0.5645, 0.4023, 0.5504, 0.3833, 0.5383, 0.3631, 0.5283, 0.3418, 0.5203, 0.3197, 0.5146, 0.2968, 0.5112, 0.2735, 0.51, 0.25, 0.25, 1.0, 0.25, 0.5, 0.25, 0.5, 0.25, 1.0, 0.7656, 1.0, 0.7656, 0.5, 0.75, 0.5, 0.75, 1.0, 0.0, 0.0, 0.0, 0.0, 0.0, 0.0, 0.0, 0.0, 0.0, 0.0, 0.0, 0.0, 0.0, 0.0, 0.0, 0.0, 0.0, 0.0, 0.0, 0.0, 0.0, 0.0, 0.0, 0.0, 0.0, 0.0, 0.0, 0.0, 0.0, 0.0, 0.0, 0.0, 0.0, 0.0, 0.0, 0.0, 0.0, 0.0, 0.0, 0.0, 0.0, 0.0, 0.0, 0.0, 0.0, 0.0, 0.0, 0.0, 0.0, 0.0, 0.0, 0.0, 0.0, 0.0, 0.0, 0.0, 0.0, 0.0, 0.0, 0.0, 0.0, 0.0, 0.0, 0.0, 0.0, 0.0, 0.0, 0.0, 0.0, 0.0, 0.0, 0.0, 0.0, 0.0, 0.0, 0.0, 0.0, 0.0, 0.0, 0.0, 0.0, 0.0, 0.0, 0.0, 0.0, 0.0, 0.0, 0.0, 0.0, 0.0, 0.0, 0.0, 0.0, 0.0, 0.0, 0.0, 0.0, 0.0, 0.0, 0.0, 0.0, 0.0, 0.0, 0.0, 0.0, 0.0, 0.0, 0.0, 0.0, 0.0, 0.0, 0.0, 0.0, 0.0, 0.0, 0.0, 0.0, 0.0, 0.0, 0.0, 0.0, 0.0, 0.0, 0.0, 0.0, 0.0, 0.0, 0.0, 0.0, 0.0, 0.0, 0.0, 0.0, 0.0, 0.0, 0.0, 0.0, 0.0, 0.0, 0.0, 0.0, 0.0, 0.0, 0.0, 0.0, 0.0, 0.0, 0.0, 0.0, 0.0, 0.0, 0.0, 0.0, 0.0, 0.0, 0.0, 0.0, 0.0, 0.0, 0.0, 0.0, 0.0, 0.0, 0.0, 0.0, 0.0, 0.0, 0.0, 0.0, 0.0, 0.0, 0.0, 0.0, 0.0, 0.0, 0.0, 0.0, 0.0, 0.0, 0.0, 0.0, 0.0, 0.0, 0.0, 0.0, 0.0, 0.0, 0.0, 0.0, 0.0, 0.0, 0.0, 0.0, 0.0, 0.0, 0.0, 0.0, 0.0, 0.0, 0.0, 0.0, 0.0, 0.0, 0.0, 0.0, 0.0, 0.0, 0.0, 0.0, 0.0, 0.0, 0.0, 0.0, 0.0, 0.0, 0.0, 0.0, 0.0, 0.0, 0.0, 0.0, 0.0, 0.0, 0.0, 0.0, 0.0, 0.0, 0.0, 0.0, 0.0, 0.0, 0.0, 0.0, 0.0, 0.0, 0.0, 0.0, 0.0, 0.0, 0.0, 0.0, 0.0, 0.0, 0.0, 0.0, 0.0, 0.0, 0.0, 0.0, 0.0, 0.0, 0.0, 0.0, 0.0, 0.0, 0.0, 0.0, 0.0, 0.0, 0.0, 0.0, 0.0, 0.0, 0.0, 0.0, 0.0])
me_cylinder.use_remesh_fix_poles = True
me_cylinder.use_remesh_preserve_attributes = False
me_cylinder.update()

# ---- objects
ob_cylinder = bpy.data.objects.new('Cylinder', me_cylinder)

# ---- transforms, parenting, visibility, modifiers, constraints
ob_cylinder.location = (0.0, -9.72, 0.0)

# ---- collection membership
col_collection.objects.link(ob_cylinder)

# ---- scene / render settings (as saved in the file)
scene.frame_start = 1; scene.frame_end = 250; scene.frame_set(1)
scene.render.engine = 'BLENDER_EEVEE_NEXT'
scene.cycles.use_denoising = False
scene.cycles.sampling_pattern = 'TABULATED_SOBOL'
scene.cycles.use_light_tree = False
scene.view_settings.view_transform = 'Filmic'
scene.unit_settings.scale_length = 0.001
bpy.context.view_layer.update()

# ---- added for rendering (the .blend has no active camera and no usable light): camera, sun
cam_auto = bpy.data.cameras.new('AutoCamera')
cam_auto.lens = 50.0
cam_auto.sensor_width = 36.0
cam_auto.clip_end = 1000.0
ob_auto_camera = bpy.data.objects.new('AutoCamera', cam_auto)
scene.collection.objects.link(ob_auto_camera)
ob_auto_camera.location = (22.923, -32.4006, 18.3384)
ob_auto_camera.rotation_euler = (1.09748, -7.21219e-08, 0.694738)
scene.camera = ob_auto_camera
light_auto_sun = bpy.data.lights.new('AutoSun', 'SUN')
light_auto_sun.energy = 3.0
light_auto_sun.angle = 0.0523599
ob_auto_sun = bpy.data.objects.new('AutoSun', light_auto_sun)
scene.collection.objects.link(ob_auto_sun)
ob_auto_sun.rotation_euler = (0.872665, 0.174533, 0.523599)
bpy.context.view_layer.update()

